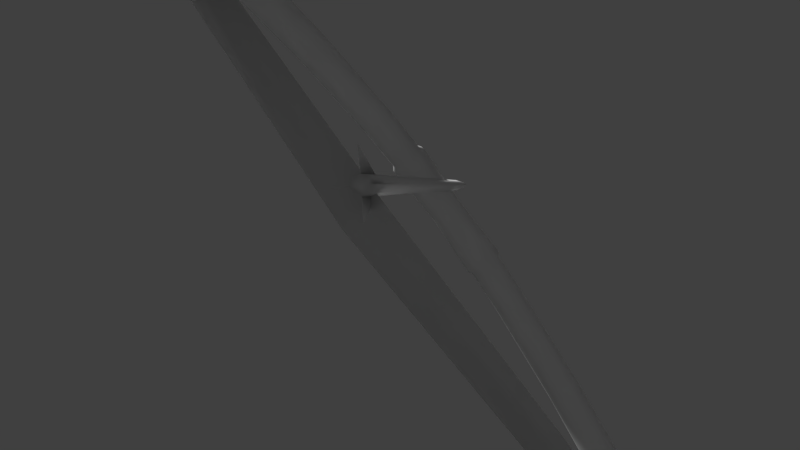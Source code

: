 # Source: fp_anim_01.blend  (saved by Blender 2.78.0; exported with 4.5.12 LTS)
import bpy
from mathutils import Matrix  # noqa: F401  (used for matrix-valued properties, if any)

bpy.ops.wm.read_factory_settings(use_empty=True)
scene = bpy.context.scene
scene.name = 'Scene'

# ---- collections
col_collection_1 = bpy.data.collections.new('Collection 1'); scene.collection.children.link(col_collection_1)

# ---- materials (node trees are filled in below, after node groups)
mat_material_001 = bpy.data.materials.new('Material.001')
mat_material_001.alpha_threshold = 0.0
mat_material_001.use_transparent_shadow = False
mat_material_001.roughness = 0.5

# ---- material node trees

# ---- world
world_world = bpy.data.worlds.new('World'); scene.world = world_world
world_world.color = (0.05088, 0.05088, 0.05088)
world_world.use_sun_shadow = False
world_world.sun_shadow_jitter_overblur = 0.0
world_world.cycles.sampling_method = 'MANUAL'

# ---- cameras
cam_camera = bpy.data.cameras.new('Camera')
cam_camera.clip_end = 100.0
cam_camera.lens = 35.0
cam_camera.sensor_width = 32.0
cam_camera.sensor_height = 18.0
cam_camera.display_size = 2.0
cam_camera.dof.focus_distance = 0.0
cam_camera.dof.aperture_fstop = 128.0
cam_camera.dof.aperture_blades = 6

# ---- meshes
me_plane = bpy.data.meshes.new('Plane')
me_plane.from_pydata([(19.44, -0.09736, -0.2907), (19.27, -0.2996, -0.3092), (19.27, -0.08866, -0.3034), (19.44, -0.01956, -0.143), (19.24, 0.003242, -0.1414), (19.48, -0.1132, 0.03404), (19.29, -0.1314, 0.06276), (19.1, -0.001984, 0.08207), (19.45, -0.3672, -0.1516), (19.48, -0.2803, 0.02988), (19.29, -0.3756, -0.173), (19.29, -0.2585, 0.06276), (19.16, -0.3334, 0.02856), (19.44, -0.2826, -0.2953), (19.21, -0.0002168, -0.05459), (19.14, -0.2996, -0.3395), (19.19, 0.00843, -0.2806), (19.11, 0.006457, -0.337), (19.75, -0.09903, -0.3094), (19.74, -0.009495, -0.1612), (19.72, -0.1063, -0.005262), (19.75, -0.3771, -0.1677), (19.73, -0.2876, -0.008376), (19.76, -0.2803, -0.3135), (19.79, -0.1003, -0.01379), (19.86, -0.01719, -0.1721), (19.87, -0.1063, -0.02341), (19.87, -0.372, -0.1787), (19.88, -0.2876, -0.02728), (19.79, -0.004293, -0.1719), (19.8, -0.3821, -0.1787), (19.79, -0.2939, -0.01719), (19.82, -0.09997, -0.3156), (19.83, -0.2793, -0.3205), (19.8, -0.2797, -0.3131), (19.79, -0.09962, -0.309), (20.12, -0.107, -0.3317), (20.12, -0.03143, -0.2015), (20.15, -0.1137, -0.05602), (20.13, -0.3618, -0.2105), (20.15, -0.2796, -0.06097), (20.12, -0.2729, -0.3368), (20.21, -0.1082, -0.0611), (20.22, -0.02486, -0.2295), (20.27, -0.1137, -0.08533), (20.24, -0.3618, -0.2391), (20.27, -0.2796, -0.09061), (20.17, -0.02618, -0.2159), (20.18, -0.3661, -0.225), (20.21, -0.2854, -0.06564), (20.32, -0.1088, -0.3716), (20.32, -0.2713, -0.3753), (20.36, -0.03956, -0.2654), (20.39, -0.1154, -0.1415), (20.36, -0.3521, -0.2716), (20.39, -0.2779, -0.1445), (20.18, -0.1079, -0.3258), (20.19, -0.2721, -0.3333), (20.15, -0.2724, -0.3366), (20.15, -0.1076, -0.3314), (20.54, -0.2742, -0.1997), (20.6, -0.07748, -0.2421), (20.5, -0.2661, -0.3915), (20.5, -0.1145, -0.3876), (20.54, -0.1138, -0.1965), (19.14, -0.1936, 0.09852), (20.68, -0.2661, -0.3045), (20.68, -0.1145, -0.3007), (20.68, -0.2669, -0.2857), (20.68, -0.1153, -0.2818), (20.69, -0.2647, -0.2716), (20.69, -0.1131, -0.2678), (20.62, -0.2661, -0.3691), (20.62, -0.1145, -0.3684), (20.6, -0.3071, -0.2402), (20.57, -0.3391, -0.2757), (19.44, -0.1897, -0.3074), (19.29, -0.1938, 0.07933), (19.48, -0.1971, 0.04598), (19.27, -0.1943, -0.3225), (19.13, -0.1943, -0.3525), (19.75, -0.1894, -0.3241), (19.72, -0.1974, 0.006959), (19.79, -0.1975, -0.0008647), (19.88, -0.1974, -0.01076), (19.83, -0.1894, -0.3309), (19.8, -0.1894, -0.3232), (20.11, -0.1897, -0.3447), (20.15, -0.197, -0.04406), (20.22, -0.1971, -0.04938), (20.28, -0.197, -0.0755), (20.31, -0.1898, -0.3847), (20.4, -0.1945, -0.1314), (20.18, -0.1897, -0.3416), (20.15, -0.1897, -0.3447), (20.52, -0.1916, -0.1856), (20.49, -0.1901, -0.3997), (20.7, -0.1901, -0.3076), (20.7, -0.1895, -0.2812), (20.71, -0.1888, -0.2685), (20.63, -0.1901, -0.3774), (20.57, -0.0524, -0.2732), (19.27, 0.1103, 0.06021), (19.25, 0.1089, -0.262), (19.45, 0.02909, -0.117), (19.48, 0.1253, 0.04371), (19.44, 0.1238, -0.2563), (19.28, 0.2092, 0.07898), (19.24, 0.2018, -0.2808), (19.48, 0.2092, 0.06272), (19.44, 0.2083, -0.2754), (19.23, 0.3082, 0.06133), (19.21, 0.3067, -0.2609), (19.48, 0.2957, 0.04374), (19.44, 0.2942, -0.2562), (19.18, 0.3782, -0.1492), (19.44, 0.3712, -0.1144), (19.74, 0.04056, -0.1383), (19.74, 0.13, 0.01465), (19.74, 0.1284, -0.2719), (19.74, 0.2208, 0.03527), (19.74, 0.2198, -0.2921), (19.74, 0.3143, 0.01458), (19.74, 0.3127, -0.272), (19.74, 0.3813, -0.1363), (19.8, 0.03254, -0.1399), (19.79, 0.126, 0.01304), (19.79, 0.1244, -0.2649), (19.8, 0.2209, 0.03365), (19.8, 0.2199, -0.285), (19.79, 0.3186, 0.01297), (19.79, 0.3169, -0.2649), (19.79, 0.3887, -0.1379), (19.87, 0.04056, -0.1437), (19.88, 0.13, 0.009013), (19.84, 0.1284, -0.2618), (19.89, 0.2208, 0.0294), (19.85, 0.2198, -0.2823), (19.88, 0.3143, 0.009025), (19.84, 0.3127, -0.2618), (19.87, 0.3813, -0.1413), (20.12, 0.05298, -0.1855), (20.13, 0.135, -0.03273), (20.12, 0.1335, -0.2926), (20.14, 0.2181, -0.01234), (20.13, 0.2172, -0.3131), (20.13, 0.3038, -0.03272), (20.12, 0.3023, -0.2926), (20.12, 0.3652, -0.183), (20.19, 0.04724, -0.1924), (20.2, 0.1321, -0.03961), (20.19, 0.1306, -0.2932), (20.2, 0.2182, -0.01922), (20.19, 0.2173, -0.3136), (20.19, 0.3069, -0.0396), (20.19, 0.3053, -0.2932), (20.18, 0.3705, -0.1899), (20.24, 0.05022, -0.2027), (20.26, 0.1336, -0.06303), (20.22, 0.1321, -0.2968), (20.27, 0.2182, -0.04314), (20.22, 0.2172, -0.3174), (20.26, 0.3053, -0.06291), (20.22, 0.3038, -0.2967), (20.24, 0.3677, -0.1998), (20.39, 0.05576, -0.2345), (20.42, 0.1326, -0.1242), (20.31, 0.1312, -0.33), (20.43, 0.2105, -0.1054), (20.31, 0.2097, -0.3506), (20.42, 0.2908, -0.1239), (20.31, 0.2894, -0.3299), (20.38, 0.3484, -0.2316), (20.57, 0.0671, -0.274), (20.57, 0.1382, -0.1835), (20.49, 0.1369, -0.3695), (20.58, 0.2104, -0.1646), (20.49, 0.2096, -0.3901), (20.57, 0.2847, -0.1832), (20.49, 0.2834, -0.3693), (20.56, 0.338, -0.271), (20.72, 0.1382, -0.2635), (20.76, 0.2104, -0.259), (20.72, 0.2847, -0.2632), (20.6, 0.09585, -0.2433), (20.6, 0.3096, -0.2332), (20.72, 0.1377, -0.2981), (20.71, 0.139, -0.2764), (20.75, 0.2105, -0.2936), (20.74, 0.2105, -0.2722), (20.71, 0.2835, -0.2791), (20.72, 0.2848, -0.3007), (20.65, 0.1377, -0.3643), (20.66, 0.2105, -0.3738), (20.65, 0.2848, -0.3669), (19.16, -0.4097, -0.1879), (19.16, 0.3744, -0.01197), (19.14, 0.3631, -0.2329), (19.36, 0.3985, -0.1509), (19.13, 0.4629, 0.02629), (19.11, 0.4642, -0.2615), (19.38, 0.4897, 0.008524), (19.34, 0.4922, -0.2637), (19.1, 0.5813, 0.0437), (19.08, 0.5861, -0.2773), (19.36, 0.5828, 0.02552), (19.33, 0.5861, -0.28), (19.04, 0.7007, 0.02719), (19.01, 0.7064, -0.2606), (19.35, 0.6783, 0.009185), (19.32, 0.6818, -0.2631), (18.99, 0.7569, -0.1558), (19.32, 0.7596, -0.1093), (19.57, 0.3985, -0.1491), (19.56, 0.4897, -0.0003691), (19.55, 0.4922, -0.267), (19.55, 0.5828, 0.01654), (19.54, 0.5861, -0.2834), (19.55, 0.6807, 5.916e-05), (19.53, 0.6843, -0.2666), (19.55, 0.7622, -0.108), (19.63, 0.3929, -0.1507), (19.62, 0.4869, -0.002035), (19.61, 0.4894, -0.2635), (19.61, 0.5827, 0.01487), (19.6, 0.5862, -0.2799), (19.6, 0.6812, -0.001609), (19.59, 0.6849, -0.2631), (19.61, 0.7651, -0.108), (19.7, 0.3985, -0.1528), (19.7, 0.4897, -0.01674), (19.67, 0.4922, -0.2633), (19.7, 0.5828, 0.0008063), (19.66, 0.5861, -0.2789), (19.69, 0.6755, -0.01503), (19.65, 0.6792, -0.2617), (19.68, 0.757, -0.1098), (19.98, 0.4164, -0.1802), (19.99, 0.4994, -0.03738), (19.96, 0.502, -0.2918), (19.99, 0.5828, -0.02009), (19.95, 0.5859, -0.3075), (19.98, 0.6687, -0.0363), (19.95, 0.6719, -0.2908), (19.96, 0.7418, -0.1377), (20.05, 0.4123, -0.1885), (20.06, 0.4973, -0.04049), (20.03, 0.5, -0.2901), (20.06, 0.5828, -0.0232), (20.02, 0.5859, -0.3059), (20.05, 0.6708, -0.03941), (20.02, 0.674, -0.2891), (20.04, 0.7457, -0.146), (20.11, 0.4281, -0.2035), (20.13, 0.5052, -0.06668), (20.08, 0.5077, -0.3053), (20.13, 0.5829, -0.04904), (20.07, 0.5857, -0.3202), (20.12, 0.6628, -0.06471), (20.07, 0.6657, -0.3035), (20.09, 0.7308, -0.1596), (20.27, 0.4422, -0.2346), (20.32, 0.5094, -0.1254), (20.17, 0.5162, -0.3188), (20.33, 0.583, -0.1107), (20.16, 0.5857, -0.331), (20.32, 0.6494, -0.1252), (20.17, 0.6566, -0.319), (20.26, 0.7175, -0.1935), (20.4, 0.4453, -0.263), (20.44, 0.5089, -0.2017), (20.31, 0.5162, -0.359), (20.45, 0.583, -0.188), (20.3, 0.5857, -0.3712), (20.44, 0.6489, -0.2015), (20.31, 0.6566, -0.3591), (20.42, 0.7144, -0.2282), (20.46, 0.6553, -0.3591), (20.55, 0.6475, -0.3114), (20.55, 0.5116, -0.3106), (20.46, 0.511, -0.3622), (20.47, 0.5761, -0.3774), (20.45, 0.4739, -0.251), (20.57, 0.5788, -0.3116), (20.59, 0.5788, -0.2808), (20.57, 0.6469, -0.2811), (20.47, 0.6833, -0.2454), (20.57, 0.5788, -0.2909), (20.56, 0.5094, -0.2835), (20.55, 0.6486, -0.2934), (20.55, 0.5117, -0.2948), (18.96, 0.758, -0.02152), (18.92, 0.7593, -0.2306), (19.19, 0.7746, -0.1603), (19.0, 0.8342, -0.04776), (18.98, 0.82, -0.2963), (19.23, 0.8429, -0.07037), (19.16, 0.8376, -0.298), (18.99, 0.9145, -0.03631), (19.23, 0.9288, -0.05863), (18.98, 1.005, -0.05602), (19.23, 1.016, -0.07857), (18.97, 0.9072, -0.3165), (19.16, 0.9142, -0.3176), (18.96, 0.975, -0.3037), (19.16, 0.9933, -0.3054), (18.97, 1.056, -0.1961), (19.18, 1.068, -0.1993), (19.31, 0.7845, -0.1769), (19.32, 0.8525, -0.08804), (19.27, 0.8461, -0.3138), (19.31, 0.9382, -0.07535), (19.3, 1.025, -0.09431), (19.27, 0.9224, -0.3325), (19.26, 1.001, -0.3194), (19.28, 1.076, -0.2134), (19.36, 0.7826, -0.1821), (19.36, 0.8532, -0.08981), (19.33, 0.847, -0.3157), (19.36, 0.9421, -0.07663), (19.35, 1.032, -0.09632), (19.32, 0.9262, -0.3352), (19.31, 1.008, -0.3216), (19.33, 1.086, -0.2199), (19.42, 0.7923, -0.1908), (19.42, 0.8603, -0.1019), (19.38, 0.8539, -0.3277), (19.42, 0.946, -0.08924), (19.4, 1.033, -0.1082), (19.37, 0.9303, -0.3464), (19.36, 1.009, -0.3333), (19.38, 1.084, -0.2273), (19.54, 0.7995, -0.2077), (19.56, 0.8676, -0.1201), (19.49, 0.8611, -0.3384), (19.56, 0.9532, -0.107), (19.54, 1.04, -0.1244), (19.48, 0.9375, -0.356), (19.47, 1.016, -0.3423), (19.51, 1.087, -0.2399), (19.59, 0.7985, -0.2191), (19.6, 0.8648, -0.128), (19.53, 0.8581, -0.3541), (19.6, 0.9535, -0.1143), (19.59, 1.043, -0.1324), (19.52, 0.9372, -0.3723), (19.51, 1.019, -0.3581), (19.55, 1.093, -0.2516), (19.64, 0.812, -0.2349), (19.66, 0.8742, -0.1494), (19.59, 0.8683, -0.3626), (19.66, 0.9526, -0.1365), (19.64, 1.032, -0.1536), (19.58, 0.9382, -0.3798), (19.57, 1.01, -0.3664), (19.61, 1.079, -0.2664), (19.87, 0.8207, -0.3059), (19.91, 0.876, -0.2382), (19.79, 0.8696, -0.4069), (19.91, 0.9529, -0.2322), (19.9, 1.029, -0.25), (19.78, 0.9366, -0.4246), (19.78, 1.007, -0.4174), (19.84, 1.058, -0.3418), (19.92, 1.009, -0.4264), (20.02, 1.014, -0.3929), (20.01, 0.871, -0.3747), (19.92, 0.8655, -0.408), (19.92, 0.9325, -0.44), (19.93, 0.8446, -0.3059), (20.04, 0.9377, -0.3862), (20.05, 0.9414, -0.3569), (20.03, 1.009, -0.3633), (19.93, 1.042, -0.3169), (20.03, 0.9401, -0.3652), (20.03, 0.8721, -0.3488), (20.01, 1.009, -0.374), (20.01, 0.8729, -0.3587), (19.02, 0.3082, 0.1118), (18.79, 0.7593, -0.227), (18.89, 0.575, -0.2447), (18.93, 0.5633, 0.06917), (18.79, 1.034, -0.1908), (18.78, 0.9588, -0.2984), (18.83, 0.7952, 0.02975), (18.8, 0.8895, 0.01382), (18.8, 0.9833, -0.04699), (18.78, 0.891, -0.3112), (19.02, 0.2779, -0.2287), (18.77, -0.001984, 0.1035), (18.56, -0.584, -0.2038), (18.77, -0.1936, 0.1241), (18.75, 0.3082, 0.1278), (18.7, 0.5813, 0.09837), (18.64, 0.8501, 0.0228), (18.61, 0.9649, -0.02648), (18.84, -0.648, -0.2987), (18.81, -0.5397, -0.4008), (18.84, -0.4832, -0.5303), (19.06, -0.5766, -0.4871), (19.04, -0.6869, -0.3543), (19.04, -0.8443, -0.389), (19.06, -0.7919, -0.6982), (19.05, -0.9067, -0.5496), (19.06, -0.6372, -0.6559), (19.12, -0.856, -0.3841), (19.21, -0.6691, -0.3712), (19.19, -0.8448, -0.3854), (19.2, -0.7913, -0.6916), (19.2, -0.9083, -0.5494), (19.14, -0.6766, -0.3587), (19.14, -0.7981, -0.6959), (19.13, -0.924, -0.5592), (19.33, -0.5919, -0.4891), (19.33, -0.6522, -0.6504), (19.35, -0.677, -0.3764), (19.35, -0.8317, -0.4007), (19.34, -0.7944, -0.6862), (19.34, -0.8928, -0.5618), (19.19, -0.5977, -0.4867), (19.2, -0.6513, -0.6396), (19.15, -0.655, -0.6497), (19.14, -0.5926, -0.4864), (19.48, -0.8751, -0.5737), (19.54, -0.7556, -0.3871), (19.48, -0.6802, -0.6395), (19.48, -0.6248, -0.486), (19.48, -0.8026, -0.4113), (19.64, -0.7874, -0.5863), (19.63, -0.7198, -0.4325), (19.63, -0.807, -0.5805), (19.62, -0.7395, -0.4267), (19.64, -0.8236, -0.5713), (19.64, -0.756, -0.4176), (19.6, -0.73, -0.6161), (19.59, -0.6725, -0.4645), (19.56, -0.8547, -0.6106), (19.51, -0.8288, -0.6633), (19.06, -0.596, -0.57), (19.04, -0.8889, -0.4622), (19.13, -0.905, -0.4659), (19.2, -0.8906, -0.462), (19.33, -0.6102, -0.5742), (19.35, -0.8736, -0.4743), (19.18, -0.6128, -0.5669), (19.15, -0.6138, -0.5718), (19.45, -0.8463, -0.4884), (19.48, -0.6343, -0.567), (19.66, -0.7531, -0.5079), (19.65, -0.7796, -0.4983), (19.66, -0.7947, -0.4916), (19.62, -0.6852, -0.5409), (19.5, -0.695, -0.375), (18.76, -0.7564, -0.7072), (18.8, -0.6092, -0.6742), (18.76, -0.7908, -0.3747), (18.75, -0.8694, -0.5617), (18.75, -0.8485, -0.4595), (18.43, -0.7697, -0.3402), (18.4, -0.7963, -0.5423), (18.4, -0.6997, -0.6878), (18.84, -0.1943, -0.415), (18.58, 0.9085, -0.3181), (18.28, 0.9637, -0.2715), (18.62, 0.7033, -0.3395), (18.59, 1.014, -0.1852), (18.69, 0.2779, -0.2902), (18.46, -0.499, -0.6525), (18.29, 0.8891, -0.01297), (18.31, 0.5936, -0.3897), (18.28, 0.2215, -0.4017), (18.15, -0.3562, -0.6347), (18.21, -0.4468, -0.08384), (18.35, -0.1621, 0.07359), (18.35, 0.2751, 0.1104), (18.32, 0.5814, 0.09748), (18.1, -0.6732, -0.3297), (18.06, -0.6318, -0.6147), (17.87, 0.8585, -0.3102), (17.87, 0.7903, -0.03177), (17.88, 0.4965, -0.4285), (17.89, 0.1821, -0.4387), (17.81, -0.204, -0.5792), (17.82, -0.3317, -0.07121), (17.85, -0.1253, 0.02775), (17.9, 0.2456, 0.09478), (17.89, 0.4941, 0.07981), (17.78, -0.5167, -0.3194), (17.75, -0.5059, -0.542), (17.42, 0.7132, -0.3283), (17.42, 0.6536, -0.05031), (17.45, 0.5118, -0.4465), (17.46, 0.217, -0.4568), (17.47, -0.1561, -0.553), (17.49, -0.2554, -0.07499), (17.49, -0.07083, 0.01188), (17.47, 0.3675, 0.0536), (17.51, -0.4088, -0.3246), (17.49, -0.3705, -0.5332), (18.9, -0.4949, -0.1547), (17.2, 0.6535, -0.3116), (17.19, 0.574, -0.09245), (17.17, 0.4936, -0.4568), (17.14, 0.2322, -0.5111), (17.12, -0.1035, -0.5406), (17.1, -0.2762, -0.09471), (17.14, -0.03839, 0.01332), (17.11, 0.3728, 0.01452), (17.09, -0.3799, -0.3167), (17.09, -0.2904, -0.482), (17.31, -0.1139, -0.5413), (17.3, 0.2189, -0.4869), (17.32, -0.305, -0.5076), (17.29, 0.3651, 0.03406), (17.33, -0.04321, 0.0126), (17.32, -0.2437, -0.08485), (17.34, -0.3646, -0.3206), (17.3, 0.4858, -0.4532), (17.3, 0.6182, -0.07138), (17.31, 0.6722, -0.3109), (17.07, 0.6751, -0.3116), (17.06, 0.6005, -0.096), (16.42, -0.04588, 0.006285), (16.4, 0.3717, 0.008094), (6.229, -0.8771, 0.3694), (6.135, 0.1916, 0.6411), (6.06, 1.284, 0.1645), (6.174, -0.9827, -0.8097), (6.185, 0.03075, -1.461), (6.129, 1.27, -0.7995), (8.911, -0.7387, 0.3723), (8.762, 0.1928, 0.6823), (8.687, 1.145, 0.2057), (8.901, -0.8307, -0.7685), (8.895, 0.0526, -1.422), (8.901, 1.14, -0.7513), (10.82, -0.5077, 0.1876), (10.71, 0.1844, 0.4794), (10.65, 0.8916, 0.06382), (10.81, -0.5761, -0.66), (10.81, 0.08021, -1.145), (10.81, 0.8878, -0.6472), (13.09, -0.4827, 0.1454), (12.83, 0.1747, 0.3663), (13.57, 0.3482, 0.3099), (13.09, -0.5496, -0.5994), (12.95, 0.09345, -1.124), (13.65, -0.3417, 0.1616), (12.31, 0.8172, -0.6604), (11.97, 0.06985, -1.156), (11.71, -0.5374, -0.668), (11.74, -0.3908, 0.1794), (11.93, 0.2059, 0.4072), (12.16, 0.8789, 0.05047), (13.67, -0.614, -0.5076), (13.63, -0.1122, -1.02), (13.57, 0.7096, -0.7484), (13.53, 0.942, -0.1499), (15.09, 0.314, 0.1471), (15.1, -0.2499, 0.07674), (15.11, -0.4725, -0.4081), (15.11, -0.06333, -0.7871), (15.12, 0.6063, -0.6037), (15.1, 0.7973, -0.1988), (16.35, -0.3698, -0.3808), (16.35, -0.04198, -0.6376), (16.36, 0.5609, -0.4484), (16.34, 0.6422, -0.1648)], [], [(8, 10, 1, 13), (2, 16, 4), (6, 5, 3, 4), (12, 11, 65), (4, 3, 0, 2), (11, 10, 8, 9), (10, 11, 12, 195), (77, 78, 5, 6), (76, 13, 1, 79), (14, 7, 6), (4, 14, 6), (79, 1, 15, 80), (1, 10, 195, 15), (17, 16, 2), (9, 8, 21, 22), (76, 0, 18, 81), (78, 9, 22, 82), (8, 13, 23, 21), (3, 5, 20, 19), (0, 3, 19, 18), (29, 24, 26, 25), (82, 22, 31, 83), (25, 32, 35, 29), (31, 30, 27, 28), (83, 31, 28, 84), (34, 30, 21, 23), (22, 21, 30, 31), (19, 20, 24, 29), (28, 27, 39, 40), (33, 27, 30, 34), (84, 28, 40, 88), (27, 33, 41, 39), (81, 18, 35, 86), (25, 26, 38, 37), (29, 35, 18, 19), (32, 25, 37, 36), (86, 35, 32, 85), (85, 32, 36, 87), (47, 42, 44, 43), (88, 40, 49, 89), (43, 56, 59, 47), (49, 48, 45, 46), (89, 49, 46, 90), (58, 48, 39, 41), (40, 39, 48, 49), (37, 38, 42, 47), (46, 45, 54, 55), (57, 45, 48, 58), (90, 46, 55, 92), (45, 57, 51, 54), (87, 36, 59, 94), (43, 44, 53, 52), (47, 59, 36, 37), (56, 43, 52, 50), (94, 59, 56, 93), (93, 56, 50, 91), (91, 50, 63, 96), (54, 51, 62, 75), (55, 54, 75, 60), (92, 55, 60, 95), (65, 77, 6), (65, 6, 7), (50, 52, 101, 63), (52, 53, 64, 101), (96, 63, 73, 100), (62, 72, 75), (63, 101, 73), (97, 67, 69, 98), (98, 69, 71, 99), (99, 71, 64, 95), (60, 75, 74), (60, 74, 70), (66, 68, 75), (68, 70, 74), (68, 74, 75), (67, 101, 69), (64, 71, 61), (64, 61, 101), (71, 69, 61), (69, 101, 61), (75, 72, 66), (73, 101, 67), (100, 73, 67, 97), (72, 100, 97, 66), (70, 99, 95, 60), (68, 98, 99, 70), (66, 97, 98, 68), (62, 96, 100, 72), (53, 92, 95, 64), (51, 91, 96, 62), (57, 93, 91, 51), (58, 94, 93, 57), (41, 87, 94, 58), (44, 90, 92, 53), (42, 89, 90, 44), (38, 88, 89, 42), (33, 85, 87, 41), (34, 86, 85, 33), (23, 81, 86, 34), (26, 84, 88, 38), (24, 83, 84, 26), (20, 82, 83, 24), (5, 78, 82, 20), (13, 76, 81, 23), (2, 79, 80, 17), (0, 76, 79, 2), (11, 9, 78, 77), (77, 65, 11), (14, 4, 102), (4, 16, 103), (14, 102, 7), (4, 103, 106, 104), (102, 4, 104, 105), (102, 105, 109, 107), (106, 103, 108, 110), (107, 109, 113, 111), (110, 108, 112, 114), (111, 113, 116, 115), (114, 112, 115, 116), (114, 116, 124, 123), (109, 105, 118, 120), (110, 114, 123, 121), (104, 106, 119, 117), (116, 113, 122, 124), (106, 110, 121, 119), (113, 109, 120, 122), (105, 104, 117, 118), (124, 122, 130, 132), (121, 123, 131, 129), (119, 121, 129, 127), (117, 119, 127, 125), (123, 124, 132, 131), (122, 120, 128, 130), (120, 118, 126, 128), (118, 117, 125, 126), (130, 128, 136, 138), (128, 126, 134, 136), (126, 125, 133, 134), (132, 130, 138, 140), (129, 131, 139, 137), (127, 129, 137, 135), (125, 127, 135, 133), (131, 132, 140, 139), (139, 140, 148, 147), (138, 136, 144, 146), (136, 134, 142, 144), (134, 133, 141, 142), (140, 138, 146, 148), (137, 139, 147, 145), (135, 137, 145, 143), (133, 135, 143, 141), (145, 147, 155, 153), (143, 145, 153, 151), (141, 143, 151, 149), (147, 148, 156, 155), (146, 144, 152, 154), (144, 142, 150, 152), (142, 141, 149, 150), (148, 146, 154, 156), (150, 149, 157, 158), (156, 154, 162, 164), (153, 155, 163, 161), (151, 153, 161, 159), (149, 151, 159, 157), (155, 156, 164, 163), (154, 152, 160, 162), (152, 150, 158, 160), (163, 164, 172, 171), (162, 160, 168, 170), (160, 158, 166, 168), (158, 157, 165, 166), (164, 162, 170, 172), (161, 163, 171, 169), (159, 161, 169, 167), (157, 159, 167, 165), (165, 167, 175, 173), (171, 172, 180, 179), (170, 168, 176, 178), (168, 166, 174, 176), (166, 165, 173, 174), (172, 170, 178, 180), (169, 171, 179, 177), (167, 169, 177, 175), (178, 176, 182, 183), (176, 174, 181, 182), (181, 174, 184), (178, 183, 185), (174, 173, 184), (178, 185, 180), (185, 183, 190), (181, 184, 187), (184, 173, 187), (185, 190, 180), (181, 187, 189, 182), (182, 189, 190, 183), (189, 187, 186, 188), (190, 189, 188, 191), (187, 173, 186), (190, 191, 180), (191, 188, 193, 194), (186, 173, 192), (188, 186, 192, 193), (180, 191, 194), (179, 180, 194), (173, 175, 192), (177, 193, 192, 175), (179, 194, 193, 177), (111, 115, 196), (115, 112, 197), (115, 197, 200), (196, 115, 199), (115, 200, 202, 198), (199, 115, 198, 201), (199, 201, 205, 203), (202, 200, 204, 206), (203, 205, 209, 207), (206, 204, 208, 210), (207, 209, 212, 211), (210, 208, 211, 212), (209, 205, 216, 218), (212, 209, 218, 220), (205, 201, 214, 216), (206, 210, 219, 217), (210, 212, 220, 219), (201, 198, 213, 214), (202, 206, 217, 215), (198, 202, 215, 213), (218, 216, 224, 226), (216, 214, 222, 224), (213, 215, 223, 221), (219, 220, 228, 227), (217, 219, 227, 225), (215, 217, 225, 223), (214, 213, 221, 222), (220, 218, 226, 228), (228, 226, 234, 236), (226, 224, 232, 234), (224, 222, 230, 232), (221, 223, 231, 229), (227, 228, 236, 235), (225, 227, 235, 233), (223, 225, 233, 231), (222, 221, 229, 230), (233, 235, 243, 241), (231, 233, 241, 239), (230, 229, 237, 238), (236, 234, 242, 244), (234, 232, 240, 242), (232, 230, 238, 240), (229, 231, 239, 237), (235, 236, 244, 243), (237, 239, 247, 245), (243, 244, 252, 251), (241, 243, 251, 249), (239, 241, 249, 247), (238, 237, 245, 246), (244, 242, 250, 252), (242, 240, 248, 250), (240, 238, 246, 248), (252, 250, 258, 260), (250, 248, 256, 258), (248, 246, 254, 256), (245, 247, 255, 253), (251, 252, 260, 259), (249, 251, 259, 257), (247, 249, 257, 255), (246, 245, 253, 254), (254, 253, 261, 262), (260, 258, 266, 268), (258, 256, 264, 266), (256, 254, 262, 264), (253, 255, 263, 261), (259, 260, 268, 267), (257, 259, 267, 265), (255, 257, 265, 263), (267, 268, 276, 275), (265, 267, 275, 273), (263, 265, 273, 271), (262, 261, 269, 270), (268, 266, 274, 276), (266, 264, 272, 274), (264, 262, 270, 272), (261, 263, 271, 269), (276, 278, 277), (279, 269, 280), (275, 276, 277), (269, 271, 280), (273, 275, 277, 281), (271, 273, 281, 280), (281, 277, 278, 283), (280, 281, 283, 279), (287, 289, 285, 284), (290, 287, 284, 288), (278, 276, 289), (279, 290, 269), (274, 272, 284, 285), (272, 270, 288, 284), (282, 288, 270), (270, 269, 282), (279, 283, 287, 290), (283, 278, 289, 287), (288, 282, 290), (282, 269, 290), (274, 285, 286), (285, 289, 286), (274, 286, 276), (286, 289, 276), (211, 208, 292), (207, 211, 291), (211, 292, 295), (291, 211, 294), (211, 295, 297, 293), (294, 211, 293, 296), (294, 296, 299, 298), (298, 299, 301, 300), (297, 295, 302, 303), (303, 302, 304, 305), (305, 304, 306, 307), (300, 301, 307, 306), (303, 305, 314, 313), (296, 293, 308, 309), (305, 307, 315, 314), (307, 301, 312, 315), (299, 296, 309, 311), (297, 303, 313, 310), (293, 297, 310, 308), (301, 299, 311, 312), (314, 315, 323, 322), (313, 314, 322, 321), (312, 311, 319, 320), (309, 308, 316, 317), (315, 312, 320, 323), (310, 313, 321, 318), (311, 309, 317, 319), (308, 310, 318, 316), (319, 317, 325, 327), (316, 318, 326, 324), (322, 323, 331, 330), (321, 322, 330, 329), (320, 319, 327, 328), (317, 316, 324, 325), (323, 320, 328, 331), (318, 321, 329, 326), (331, 328, 336, 339), (326, 329, 337, 334), (327, 325, 333, 335), (324, 326, 334, 332), (330, 331, 339, 338), (329, 330, 338, 337), (328, 327, 335, 336), (325, 324, 332, 333), (336, 335, 343, 344), (333, 332, 340, 341), (339, 336, 344, 347), (334, 337, 345, 342), (335, 333, 341, 343), (332, 334, 342, 340), (338, 339, 347, 346), (337, 338, 346, 345), (346, 347, 355, 354), (345, 346, 354, 353), (344, 343, 351, 352), (341, 340, 348, 349), (347, 344, 352, 355), (342, 345, 353, 350), (343, 341, 349, 351), (340, 342, 350, 348), (350, 353, 361, 358), (351, 349, 357, 359), (348, 350, 358, 356), (354, 355, 363, 362), (353, 354, 362, 361), (352, 351, 359, 360), (349, 348, 356, 357), (355, 352, 360, 363), (363, 365, 364), (366, 356, 367), (362, 363, 364), (356, 358, 367), (361, 362, 364, 368), (358, 361, 368, 367), (368, 364, 365, 370), (367, 368, 370, 366), (374, 376, 372, 371), (377, 374, 371, 375), (365, 363, 376), (366, 377, 356), (360, 359, 371, 372), (359, 357, 375, 371), (369, 375, 357), (357, 356, 369), (366, 370, 374, 377), (370, 365, 376, 374), (375, 369, 377), (369, 356, 377), (360, 372, 373), (372, 376, 373), (360, 373, 363), (373, 376, 363), (298, 300, 386, 385), (199, 203, 381), (294, 298, 385, 384), (107, 111, 378), (291, 294, 384), (102, 107, 378, 7), (111, 196, 378), (196, 199, 381, 378), (203, 207, 381), (207, 291, 384, 381), (300, 306, 382, 386), (306, 304, 383, 382), (292, 208, 379), (302, 295, 379, 387), (295, 292, 379), (304, 302, 387, 383), (208, 204, 380, 379), (380, 204, 200, 388), (200, 197, 388), (197, 112, 388), (388, 112, 108), (388, 108, 103, 17), (17, 103, 16), (378, 381, 393, 392), (7, 378, 392, 389), (384, 385, 394), (65, 7, 389, 391), (381, 384, 394, 393), (12, 65, 391, 390), (385, 386, 395, 394), (195, 499, 397), (15, 195, 397, 398), (410, 405, 407, 406), (439, 403, 412, 440), (406, 419, 422, 410), (412, 411, 408, 409), (440, 412, 409, 441), (421, 411, 402, 404), (403, 402, 411, 412), (400, 401, 405, 410), (409, 408, 417, 418), (420, 408, 411, 421), (441, 409, 418, 443), (408, 420, 414, 417), (438, 399, 422, 445), (406, 407, 416, 415), (410, 422, 399, 400), (419, 406, 415, 413), (445, 422, 419, 444), (444, 419, 413, 442), (442, 413, 426, 447), (417, 414, 425, 437), (418, 417, 437, 423), (443, 418, 423, 446), (413, 415, 452, 426), (415, 416, 427, 452), (447, 426, 435, 451), (425, 434, 437), (426, 452, 435), (448, 429, 431, 449), (449, 431, 433, 450), (450, 433, 427, 446), (423, 437, 436), (423, 436, 432), (428, 430, 437), (430, 432, 436), (430, 436, 437), (429, 452, 431), (427, 433, 424), (427, 424, 452), (433, 431, 424), (431, 452, 424), (437, 434, 428), (435, 452, 429), (451, 435, 429, 448), (434, 451, 448, 428), (432, 450, 446, 423), (430, 449, 450, 432), (428, 448, 449, 430), (425, 447, 451, 434), (416, 443, 446, 427), (414, 442, 447, 425), (420, 444, 442, 414), (421, 445, 444, 420), (404, 438, 445, 421), (407, 441, 443, 416), (405, 440, 441, 407), (401, 439, 440, 405), (398, 397, 399, 438), (397, 396, 400, 399), (438, 404, 454, 398), (404, 402, 453, 454), (401, 400, 396, 455), (403, 439, 457, 456), (439, 401, 455, 457), (12, 390, 499), (402, 403, 456, 453), (396, 390, 455), (457, 455, 458, 459), (456, 457, 459), (458, 455, 390), (15, 398, 80), (388, 17, 461, 466), (380, 388, 466), (379, 380, 466, 464), (387, 379, 464, 462), (17, 80, 461), (383, 387, 462), (398, 461, 80), (386, 382, 465, 395), (382, 383, 462, 465), (453, 456, 459, 460), (454, 453, 460, 467), (454, 467, 398), (466, 461, 467), (466, 467, 471, 470), (467, 460, 471), (464, 466, 470, 469), (462, 464, 469), (465, 462, 463), (395, 465, 463, 468), (463, 462, 469), (395, 468, 394), (391, 389, 473), (389, 392, 474, 473), (390, 391, 473, 472), (393, 394, 468, 475), (458, 390, 472, 476), (392, 393, 475, 474), (459, 458, 476, 477), (459, 477, 460), (471, 460, 477), (477, 476, 487, 488), (470, 471, 482, 481), (475, 468, 479, 486), (474, 475, 486, 485), (473, 474, 485, 484), (471, 477, 488, 482), (472, 473, 484, 483), (469, 470, 481, 480), (476, 472, 483, 487), (468, 463, 478, 479), (463, 469, 480, 478), (478, 480, 491, 489), (483, 484, 495, 494), (486, 479, 490, 496), (479, 478, 489, 490), (481, 482, 493, 492), (488, 487, 497, 498), (484, 485, 496, 495), (485, 486, 496), (480, 481, 492, 491), (482, 488, 498, 493), (487, 483, 494, 497), (499, 195, 12), (499, 390, 396), (397, 499, 396), (398, 467, 461), (511, 510, 504, 503), (510, 512, 509, 504), (514, 513, 507, 506), (516, 515, 505, 508), (517, 511, 503, 502), (513, 518, 501, 507), (519, 517, 502, 500), (515, 514, 506, 505), (512, 516, 508, 509), (518, 519, 500, 501), (501, 521, 507), (500, 520, 521, 501), (490, 489, 519, 518), (498, 497, 516, 512), (494, 495, 514, 515), (489, 491, 517, 519), (496, 490, 518, 513), (491, 492, 511, 517), (497, 494, 515, 516), (495, 496, 513, 514), (493, 498, 512, 510), (492, 493, 510, 511), (520, 500, 502), (521, 520, 567), (507, 521, 567, 523), (508, 564, 509), (506, 522, 505), (502, 566, 567, 520), (507, 523, 522, 506), (503, 566, 502), (505, 522, 564, 508), (509, 564, 565, 504), (504, 565, 566, 503), (525, 524, 530, 531), (525, 531, 532, 526), (530, 524, 527, 533), (533, 527, 528, 534), (534, 528, 529, 535), (535, 529, 526, 532), (532, 531, 537, 538), (533, 534, 540, 539), (534, 535, 541, 540), (531, 530, 536, 537), (535, 532, 538, 541), (530, 533, 539, 536), (549, 548, 546), (551, 550, 545, 542), (552, 551, 542, 543), (545, 546, 555, 554), (550, 549, 546, 545), (553, 552, 543), (538, 537, 552, 553), (539, 540, 549, 550), (541, 538, 553, 548), (537, 536, 551, 552), (536, 539, 550, 551), (540, 541, 548, 549), (553, 543, 544, 557), (542, 545, 554, 547), (543, 542, 547, 544), (546, 548, 556, 555), (548, 553, 557, 556), (555, 556, 562, 561), (544, 547, 559, 558), (556, 557, 563, 562), (547, 554, 560, 559), (557, 544, 558, 563), (554, 555, 561, 560), (558, 559, 522, 523), (561, 562, 566, 565), (562, 563, 567, 566), (563, 558, 523, 567), (559, 560, 564, 522), (560, 561, 565, 564)])
me_plane.polygons.foreach_set('use_smooth', [True] * 631)
_uv = me_plane.uv_layers.new(name='UVMap')
_uv.uv.foreach_set('vector', [0.9487, 0.04426, 0.9504, 0.03298, 0.9695, 0.03193, 0.9692, 0.0435, 0.9414, 0.5402, 0.9522, 0.5436, 0.9407, 0.5513, 0.9407, 0.4655, 0.943, 0.4528, 0.9679, 0.4541, 0.971, 0.4681, 0.09267, 0.1129, 0.1024, 0.1039, 0.1119, 0.1141, 0.3541, 0.09891, 0.3559, 0.08482, 0.3727, 0.08503, 0.3731, 0.09676, 0.1024, 0.1039, 0.07757, 0.1034, 0.07909, 0.09228, 0.09776, 0.09096, 0.07757, 0.1034, 0.1024, 0.1039, 0.09267, 0.1129, 0.07339, 0.1123, 0.1105, 0.104, 0.1079, 0.09079, 0.1168, 0.09047, 0.1167, 0.1033, 0.3837, 0.08477, 0.3932, 0.08436, 0.3965, 0.09586, 0.3857, 0.096, 0.9616, 0.471, 0.9477, 0.4795, 0.9407, 0.4655, 0.971, 0.4681, 0.9616, 0.471, 0.9407, 0.4655, 0.3857, 0.096, 0.3965, 0.09586, 0.3987, 0.1049, 0.3879, 0.1058, 0.9695, 0.03193, 0.9504, 0.03298, 0.9497, 0.02401, 0.9726, 0.02289, 0.3651, 0.1073, 0.3614, 0.1023, 0.3731, 0.09676, 0.09776, 0.09096, 0.07909, 0.09228, 0.07628, 0.07179, 0.09432, 0.07405, 0.3837, 0.08477, 0.3727, 0.08503, 0.3727, 0.06346, 0.3834, 0.06325, 0.1079, 0.09079, 0.09776, 0.09096, 0.09432, 0.07405, 0.1052, 0.07436, 0.9487, 0.04426, 0.9692, 0.0435, 0.9714, 0.0651, 0.95, 0.06481, 0.9679, 0.4541, 0.943, 0.4528, 0.9453, 0.4361, 0.9675, 0.434, 0.3727, 0.08503, 0.3559, 0.08482, 0.3547, 0.06472, 0.3727, 0.06346, 0.9684, 0.4304, 0.9459, 0.4316, 0.9457, 0.4255, 0.967, 0.4254, 0.1052, 0.07436, 0.09432, 0.07405, 0.09299, 0.06978, 0.1046, 0.0696, 0.3557, 0.05614, 0.3729, 0.05883, 0.3726, 0.06077, 0.3546, 0.06116, 0.09299, 0.06978, 0.07504, 0.06847, 0.07597, 0.06391, 0.09292, 0.06346, 0.1046, 0.0696, 0.09299, 0.06978, 0.09292, 0.06346, 0.1039, 0.06344, 0.9715, 0.06779, 0.9508, 0.0681, 0.95, 0.06481, 0.9714, 0.0651, 0.09432, 0.07405, 0.07628, 0.07179, 0.07504, 0.06847, 0.09299, 0.06978, 0.9675, 0.434, 0.9453, 0.4361, 0.9459, 0.4316, 0.9684, 0.4304, 0.09292, 0.06346, 0.07597, 0.06391, 0.07476, 0.04562, 0.09135, 0.04483, 0.9723, 0.07008, 0.9515, 0.07264, 0.9508, 0.0681, 0.9715, 0.06779, 0.1039, 0.06344, 0.09292, 0.06346, 0.09135, 0.04483, 0.1015, 0.04474, 0.9515, 0.07264, 0.9723, 0.07008, 0.9746, 0.08982, 0.9556, 0.09079, 0.3834, 0.06325, 0.3727, 0.06346, 0.3726, 0.06077, 0.3832, 0.06034, 0.967, 0.4254, 0.9457, 0.4255, 0.9462, 0.4068, 0.9669, 0.4077, 0.3546, 0.06116, 0.3726, 0.06077, 0.3727, 0.06346, 0.3547, 0.06472, 0.3729, 0.05883, 0.3557, 0.05614, 0.3579, 0.03852, 0.3734, 0.03863, 0.3832, 0.06034, 0.3726, 0.06077, 0.3729, 0.05883, 0.3835, 0.05813, 0.3835, 0.05813, 0.3729, 0.05883, 0.3734, 0.03863, 0.3832, 0.03846, 0.9682, 0.4039, 0.9464, 0.4026, 0.9482, 0.3984, 0.9693, 0.4004, 0.1015, 0.04474, 0.09135, 0.04483, 0.0903, 0.04083, 0.101, 0.04024, 0.3584, 0.03138, 0.373, 0.03431, 0.3734, 0.03649, 0.3579, 0.03478, 0.0903, 0.04083, 0.07341, 0.04208, 0.07304, 0.03837, 0.08953, 0.03648, 0.101, 0.04024, 0.0903, 0.04083, 0.08953, 0.03648, 0.09955, 0.03586, 0.9746, 0.09197, 0.9569, 0.09426, 0.9556, 0.09079, 0.9746, 0.08982, 0.09135, 0.04483, 0.07476, 0.04562, 0.07341, 0.04208, 0.0903, 0.04083, 0.9669, 0.4077, 0.9462, 0.4068, 0.9464, 0.4026, 0.9682, 0.4039, 0.08953, 0.03648, 0.07304, 0.03837, 0.07214, 0.02948, 0.0867, 0.02811, 0.9743, 0.09447, 0.9587, 0.09788, 0.9569, 0.09426, 0.9746, 0.09197, 0.09955, 0.03586, 0.08953, 0.03648, 0.0867, 0.02811, 0.09671, 0.02745, 0.9587, 0.09788, 0.9743, 0.09447, 0.9788, 0.1033, 0.9628, 0.1066, 0.3832, 0.03846, 0.3734, 0.03863, 0.3734, 0.03649, 0.3831, 0.0361, 0.9693, 0.4004, 0.9482, 0.3984, 0.953, 0.3894, 0.971, 0.3906, 0.3579, 0.03478, 0.3734, 0.03649, 0.3734, 0.03863, 0.3579, 0.03852, 0.373, 0.03431, 0.3584, 0.03138, 0.3614, 0.02177, 0.3751, 0.0247, 0.3831, 0.0361, 0.3734, 0.03649, 0.373, 0.03431, 0.3828, 0.0337, 0.3828, 0.0337, 0.373, 0.03431, 0.3751, 0.0247, 0.3847, 0.02484, 0.3847, 0.02484, 0.3751, 0.0247, 0.3759, 0.0123, 0.3849, 0.01271, 0.9628, 0.1066, 0.9788, 0.1033, 0.981, 0.1157, 0.9642, 0.1206, 0.0867, 0.02811, 0.07214, 0.02948, 0.07279, 0.01547, 0.08394, 0.01772, 0.09671, 0.02745, 0.0867, 0.02811, 0.08394, 0.01772, 0.09399, 0.01887, 0.1119, 0.1141, 0.1105, 0.104, 0.1167, 0.1033, 0.1119, 0.1141, 0.1167, 0.1033, 0.1328, 0.1162, 0.3751, 0.0247, 0.3614, 0.02177, 0.3625, 0.007987, 0.3759, 0.0123, 0.971, 0.3906, 0.953, 0.3894, 0.9576, 0.379, 0.9691, 0.3768, 0.3849, 0.01271, 0.3759, 0.0123, 0.3744, 0.004354, 0.3831, 0.002872, 0.981, 0.1157, 0.9787, 0.1241, 0.9642, 0.1206, 0.3759, 0.0123, 0.3625, 0.007987, 0.3744, 0.004354, 0.9798, 0.4994, 0.9803, 0.5046, 0.9783, 0.5046, 0.9771, 0.4995, 0.9771, 0.4995, 0.9783, 0.5046, 0.9759, 0.5047, 0.9751, 0.4995, 0.08962, 0.005117, 0.09822, 0.005967, 0.1021, 0.01693, 0.09399, 0.01887, 0.08394, 0.01772, 0.07279, 0.01547, 0.07806, 0.01363, 0.08394, 0.01772, 0.07806, 0.01363, 0.08099, 0.006729, 0.9719, 0.1281, 0.9699, 0.1281, 0.9642, 0.1206, 0.981, 0.0005922, 0.983, 0.0, 0.983, 0.007362, 0.08009, 0.007676, 0.07806, 0.01363, 0.07279, 0.01547, 0.9676, 0.3686, 0.9691, 0.3768, 0.9655, 0.3688, 0.9576, 0.379, 0.9639, 0.3679, 0.964, 0.3748, 0.9576, 0.379, 0.964, 0.3748, 0.9691, 0.3768, 0.9826, 0.02305, 0.981, 0.02233, 0.9826, 0.01581, 0.9655, 0.3688, 0.9691, 0.3768, 0.964, 0.3748, 0.9642, 0.1206, 0.9787, 0.1241, 0.9719, 0.1281, 0.3744, 0.004354, 0.3625, 0.007987, 0.3704, 0.0, 0.9913, 0.4995, 0.9913, 0.5047, 0.9803, 0.5046, 0.9798, 0.4994, 0.9912, 0.4943, 0.9913, 0.4995, 0.9798, 0.4994, 0.9809, 0.4943, 0.08099, 0.006729, 0.08962, 0.005117, 0.09399, 0.01887, 0.08394, 0.01772, 0.9789, 0.4942, 0.9771, 0.4995, 0.9751, 0.4995, 0.9766, 0.4943, 0.9809, 0.4943, 0.9798, 0.4994, 0.9771, 0.4995, 0.9789, 0.4942, 0.3927, 0.01208, 0.3849, 0.01271, 0.3831, 0.002872, 0.391, 0.003692, 0.1051, 0.02731, 0.09671, 0.02745, 0.09399, 0.01887, 0.1021, 0.01693, 0.3931, 0.02447, 0.3847, 0.02484, 0.3849, 0.01271, 0.3927, 0.01208, 0.3914, 0.03338, 0.3828, 0.0337, 0.3847, 0.02484, 0.3931, 0.02447, 0.3917, 0.03588, 0.3831, 0.0361, 0.3828, 0.0337, 0.3914, 0.03338, 0.3919, 0.03802, 0.3832, 0.03846, 0.3831, 0.0361, 0.3917, 0.03588, 0.1085, 0.03622, 0.09955, 0.03586, 0.09671, 0.02745, 0.1051, 0.02731, 0.1105, 0.04033, 0.101, 0.04024, 0.09955, 0.03586, 0.1085, 0.03622, 0.1103, 0.04458, 0.1015, 0.04474, 0.101, 0.04024, 0.1105, 0.04033, 0.3928, 0.05776, 0.3835, 0.05813, 0.3832, 0.03846, 0.3919, 0.03802, 0.3925, 0.06006, 0.3832, 0.06034, 0.3835, 0.05813, 0.3928, 0.05776, 0.3928, 0.06275, 0.3834, 0.06325, 0.3832, 0.06034, 0.3925, 0.06006, 0.1135, 0.06318, 0.1039, 0.06344, 0.1015, 0.04474, 0.1103, 0.04458, 0.1149, 0.06927, 0.1046, 0.0696, 0.1039, 0.06344, 0.1135, 0.06318, 0.1149, 0.07379, 0.1052, 0.07436, 0.1046, 0.0696, 0.1149, 0.06927, 0.1168, 0.09047, 0.1079, 0.09079, 0.1052, 0.07436, 0.1149, 0.07379, 0.3932, 0.08436, 0.3837, 0.08477, 0.3834, 0.06325, 0.3928, 0.06275, 0.3731, 0.09676, 0.3857, 0.096, 0.3879, 0.1058, 0.3651, 0.1073, 0.3727, 0.08503, 0.3837, 0.08477, 0.3857, 0.096, 0.3731, 0.09676, 0.1024, 0.1039, 0.09776, 0.09096, 0.1079, 0.09079, 0.1105, 0.104, 0.1105, 0.104, 0.1119, 0.1141, 0.1024, 0.1039, 0.1259, 0.1079, 0.1219, 0.1051, 0.1438, 0.1037, 0.9407, 0.5513, 0.9522, 0.5436, 0.9584, 0.5502, 0.1259, 0.1079, 0.1438, 0.1037, 0.1328, 0.1162, 0.9752, 0.3679, 0.9944, 0.3697, 0.9927, 0.3825, 0.9721, 0.382, 0.1438, 0.1037, 0.1219, 0.1051, 0.1254, 0.09108, 0.144, 0.08931, 0.1438, 0.1037, 0.144, 0.08931, 0.1544, 0.0888, 0.1558, 0.1026, 0.3465, 0.0855, 0.3492, 0.09819, 0.34, 0.09905, 0.3383, 0.08548, 0.1558, 0.1026, 0.1544, 0.0888, 0.1632, 0.08859, 0.1662, 0.1055, 0.3383, 0.08548, 0.34, 0.09905, 0.3275, 0.1013, 0.3278, 0.08592, 0.9681, 0.2639, 0.9702, 0.2809, 0.9483, 0.2796, 0.9407, 0.2624, 0.3278, 0.08592, 0.3275, 0.1013, 0.3136, 0.1035, 0.3115, 0.08586, 0.3278, 0.08592, 0.3115, 0.08586, 0.3105, 0.06564, 0.3255, 0.06533, 0.1544, 0.0888, 0.144, 0.08931, 0.1424, 0.07163, 0.1536, 0.07121, 0.3383, 0.08548, 0.3278, 0.08592, 0.3255, 0.06533, 0.3368, 0.06477, 0.9721, 0.382, 0.9927, 0.3825, 0.9915, 0.4031, 0.9719, 0.4023, 0.9483, 0.2796, 0.9702, 0.2809, 0.9695, 0.2985, 0.9494, 0.2998, 0.3465, 0.0855, 0.3383, 0.08548, 0.3368, 0.06477, 0.3457, 0.06489, 0.1632, 0.08859, 0.1544, 0.0888, 0.1536, 0.07121, 0.1631, 0.07085, 0.144, 0.08931, 0.1254, 0.09108, 0.1247, 0.0708, 0.1424, 0.07163, 0.9494, 0.2998, 0.9695, 0.2985, 0.9698, 0.3023, 0.9495, 0.3036, 0.3368, 0.06477, 0.3255, 0.06533, 0.3245, 0.06157, 0.3362, 0.061, 0.3457, 0.06489, 0.3368, 0.06477, 0.3362, 0.061, 0.3456, 0.06111, 0.9719, 0.4023, 0.9915, 0.4031, 0.9899, 0.4068, 0.971, 0.4062, 0.3255, 0.06533, 0.3105, 0.06564, 0.3096, 0.06178, 0.3245, 0.06157, 0.1631, 0.07085, 0.1536, 0.07121, 0.1533, 0.06735, 0.1633, 0.06697, 0.1536, 0.07121, 0.1424, 0.07163, 0.1417, 0.06779, 0.1533, 0.06735, 0.1424, 0.07163, 0.1247, 0.0708, 0.1236, 0.06698, 0.1417, 0.06779, 0.1633, 0.06697, 0.1533, 0.06735, 0.1529, 0.06127, 0.1624, 0.06102, 0.1533, 0.06735, 0.1417, 0.06779, 0.1417, 0.0618, 0.1529, 0.06127, 0.1417, 0.06779, 0.1236, 0.06698, 0.1241, 0.06181, 0.1417, 0.0618, 0.9495, 0.3036, 0.9698, 0.3023, 0.9708, 0.3083, 0.9506, 0.3088, 0.3362, 0.061, 0.3245, 0.06157, 0.3246, 0.05822, 0.3359, 0.05777, 0.3456, 0.06111, 0.3362, 0.061, 0.3359, 0.05777, 0.3448, 0.05778, 0.971, 0.4062, 0.9899, 0.4068, 0.9893, 0.4101, 0.9711, 0.4113, 0.3245, 0.06157, 0.3096, 0.06178, 0.3103, 0.05661, 0.3246, 0.05822, 0.3246, 0.05822, 0.3103, 0.05661, 0.3134, 0.0394, 0.3263, 0.03897, 0.1624, 0.06102, 0.1529, 0.06127, 0.1498, 0.04397, 0.1584, 0.04376, 0.1529, 0.06127, 0.1417, 0.0618, 0.1394, 0.04447, 0.1498, 0.04397, 0.1417, 0.0618, 0.1241, 0.06181, 0.1226, 0.04444, 0.1394, 0.04447, 0.9506, 0.3088, 0.9708, 0.3083, 0.9702, 0.3257, 0.9503, 0.3262, 0.3359, 0.05777, 0.3246, 0.05822, 0.3263, 0.03897, 0.3368, 0.03853, 0.3448, 0.05778, 0.3359, 0.05777, 0.3368, 0.03853, 0.3449, 0.03855, 0.9711, 0.4113, 0.9893, 0.4101, 0.9899, 0.4294, 0.9736, 0.4287, 0.3368, 0.03853, 0.3263, 0.03897, 0.3258, 0.0347, 0.3366, 0.03426, 0.3449, 0.03855, 0.3368, 0.03853, 0.3366, 0.03426, 0.345, 0.03427, 0.9736, 0.4287, 0.9899, 0.4294, 0.9892, 0.4337, 0.9733, 0.433, 0.3263, 0.03897, 0.3134, 0.0394, 0.313, 0.0351, 0.3258, 0.0347, 0.1584, 0.04376, 0.1498, 0.04397, 0.1492, 0.03964, 0.1582, 0.03941, 0.1498, 0.04397, 0.1394, 0.04447, 0.1386, 0.04016, 0.1492, 0.03964, 0.1394, 0.04447, 0.1226, 0.04444, 0.1215, 0.04014, 0.1386, 0.04016, 0.9503, 0.3262, 0.9702, 0.3257, 0.9702, 0.33, 0.9501, 0.3305, 0.1386, 0.04016, 0.1215, 0.04014, 0.1211, 0.03644, 0.1374, 0.0353, 0.9501, 0.3305, 0.9702, 0.33, 0.9686, 0.3349, 0.9499, 0.3342, 0.3366, 0.03426, 0.3258, 0.0347, 0.3261, 0.03247, 0.3367, 0.03218, 0.345, 0.03427, 0.3366, 0.03426, 0.3367, 0.03218, 0.3449, 0.03205, 0.9733, 0.433, 0.9892, 0.4337, 0.9893, 0.4359, 0.974, 0.4367, 0.3258, 0.0347, 0.313, 0.0351, 0.3136, 0.03142, 0.3261, 0.03247, 0.1582, 0.03941, 0.1492, 0.03964, 0.1478, 0.03465, 0.1567, 0.03458, 0.1492, 0.03964, 0.1386, 0.04016, 0.1374, 0.0353, 0.1478, 0.03465, 0.3261, 0.03247, 0.3136, 0.03142, 0.3169, 0.02139, 0.3291, 0.02606, 0.1567, 0.03458, 0.1478, 0.03465, 0.1434, 0.02336, 0.1515, 0.02352, 0.1478, 0.03465, 0.1374, 0.0353, 0.1337, 0.02419, 0.1434, 0.02336, 0.1374, 0.0353, 0.1211, 0.03644, 0.1198, 0.0263, 0.1337, 0.02419, 0.9499, 0.3342, 0.9686, 0.3349, 0.9649, 0.3463, 0.9495, 0.3444, 0.3367, 0.03218, 0.3261, 0.03247, 0.3291, 0.02606, 0.339, 0.02579, 0.3449, 0.03205, 0.3367, 0.03218, 0.339, 0.02579, 0.3465, 0.02567, 0.974, 0.4367, 0.9893, 0.4359, 0.9918, 0.4424, 0.9762, 0.4468, 0.9762, 0.4468, 0.9918, 0.4424, 0.9944, 0.455, 0.9792, 0.4593, 0.3291, 0.02606, 0.3169, 0.02139, 0.3196, 0.00897, 0.3313, 0.01365, 0.1515, 0.02352, 0.1434, 0.02336, 0.14, 0.01283, 0.1475, 0.01301, 0.1434, 0.02336, 0.1337, 0.02419, 0.131, 0.01363, 0.14, 0.01283, 0.1337, 0.02419, 0.1198, 0.0263, 0.1185, 0.01369, 0.131, 0.01363, 0.9495, 0.3444, 0.9649, 0.3463, 0.9608, 0.357, 0.9482, 0.3571, 0.339, 0.02579, 0.3291, 0.02606, 0.3313, 0.01365, 0.3405, 0.01338, 0.3465, 0.02567, 0.339, 0.02579, 0.3405, 0.01338, 0.3473, 0.01328, 0.1475, 0.01301, 0.14, 0.01283, 0.1348, 0.0, 0.1431, 0.002441, 0.14, 0.01283, 0.131, 0.01363, 0.1266, 0.003052, 0.1348, 0.0, 0.1266, 0.003052, 0.131, 0.01363, 0.1232, 0.01131, 0.9608, 0.357, 0.9541, 0.3678, 0.9544, 0.3596, 0.131, 0.01363, 0.1185, 0.01369, 0.1232, 0.01131, 0.9608, 0.357, 0.9544, 0.3596, 0.9482, 0.3571, 0.9544, 0.3596, 0.9541, 0.3678, 0.9523, 0.3674, 0.9825, 0.007362, 0.9825, 0.01581, 0.981, 0.007496, 0.1232, 0.01131, 0.1185, 0.01369, 0.1261, 0.00336, 0.9544, 0.3596, 0.9523, 0.3674, 0.9482, 0.3571, 0.9586, 0.5476, 0.9586, 0.5466, 0.9674, 0.5478, 0.9673, 0.5491, 0.9673, 0.5491, 0.9674, 0.5478, 0.9764, 0.5464, 0.9765, 0.5476, 0.9674, 0.5478, 0.9586, 0.5466, 0.9584, 0.5455, 0.9673, 0.5466, 0.9764, 0.5464, 0.9674, 0.5478, 0.9673, 0.5466, 0.9765, 0.5452, 0.9824, 0.4696, 0.9792, 0.4593, 0.9845, 0.4701, 0.9523, 0.3674, 0.95, 0.3679, 0.9482, 0.3571, 0.9765, 0.5452, 0.9673, 0.5466, 0.9674, 0.5389, 0.9765, 0.539, 0.9845, 0.4701, 0.9792, 0.4593, 0.9922, 0.4657, 0.9673, 0.5466, 0.9584, 0.5455, 0.9585, 0.5393, 0.9674, 0.5389, 0.9482, 0.3571, 0.95, 0.3679, 0.9419, 0.364, 0.3313, 0.01365, 0.3196, 0.00897, 0.3304, 0.002927, 0.9792, 0.4593, 0.9944, 0.455, 0.9922, 0.4657, 0.3405, 0.01338, 0.3389, 0.002113, 0.3464, 0.00244, 0.3473, 0.01328, 0.3313, 0.01365, 0.3304, 0.002927, 0.3389, 0.002113, 0.3405, 0.01338, 0.9681, 0.2639, 0.9407, 0.2624, 0.9556, 0.2597, 0.3136, 0.1035, 0.3275, 0.1013, 0.3201, 0.1064, 0.9829, 0.5252, 0.9751, 0.5203, 0.9829, 0.5142, 0.9751, 0.5315, 0.983, 0.5252, 0.983, 0.5359, 0.9789, 0.1324, 0.997, 0.1281, 0.9963, 0.1442, 0.9784, 0.1447, 0.1822, 0.1118, 0.1638, 0.1071, 0.1654, 0.0948, 0.1836, 0.0945, 0.1822, 0.1118, 0.1836, 0.0945, 0.1949, 0.09495, 0.1964, 0.1131, 0.3069, 0.09284, 0.3107, 0.1087, 0.2983, 0.1111, 0.2975, 0.09387, 0.1964, 0.1131, 0.1949, 0.09495, 0.2048, 0.0952, 0.2092, 0.1166, 0.2975, 0.09387, 0.2983, 0.1111, 0.2844, 0.1156, 0.2861, 0.09475, 0.9644, 0.1425, 0.9686, 0.164, 0.9507, 0.1629, 0.9407, 0.1414, 0.2861, 0.09475, 0.2844, 0.1156, 0.2732, 0.1172, 0.2691, 0.09489, 0.2048, 0.0952, 0.1949, 0.09495, 0.1939, 0.08217, 0.2041, 0.08206, 0.9507, 0.1629, 0.9686, 0.164, 0.9705, 0.1771, 0.9543, 0.1782, 0.1949, 0.09495, 0.1836, 0.0945, 0.1826, 0.08193, 0.1939, 0.08217, 0.2975, 0.09387, 0.2861, 0.09475, 0.2852, 0.07999, 0.2969, 0.07946, 0.2861, 0.09475, 0.2691, 0.09489, 0.2679, 0.07941, 0.2852, 0.07999, 0.1836, 0.0945, 0.1654, 0.0948, 0.1649, 0.08069, 0.1826, 0.08193, 0.3069, 0.09284, 0.2975, 0.09387, 0.2969, 0.07946, 0.3063, 0.07864, 0.9784, 0.1447, 0.9963, 0.1442, 0.9944, 0.1583, 0.9758, 0.1589, 0.2041, 0.08206, 0.1939, 0.08217, 0.1936, 0.07819, 0.2039, 0.07808, 0.1939, 0.08217, 0.1826, 0.08193, 0.182, 0.07796, 0.1936, 0.07819, 0.9758, 0.1589, 0.9944, 0.1583, 0.9932, 0.1623, 0.975, 0.1628, 0.2852, 0.07999, 0.2679, 0.07941, 0.2673, 0.07485, 0.2848, 0.07598, 0.2969, 0.07946, 0.2852, 0.07999, 0.2848, 0.07598, 0.2965, 0.07546, 0.3063, 0.07864, 0.2969, 0.07946, 0.2965, 0.07546, 0.3062, 0.07463, 0.1826, 0.08193, 0.1649, 0.08069, 0.164, 0.07674, 0.182, 0.07796, 0.9543, 0.1782, 0.9705, 0.1771, 0.9712, 0.1811, 0.9552, 0.1827, 0.9552, 0.1827, 0.9712, 0.1811, 0.9714, 0.1868, 0.9564, 0.1872, 0.2039, 0.07808, 0.1936, 0.07819, 0.1927, 0.07234, 0.2024, 0.07236, 0.1936, 0.07819, 0.182, 0.07796, 0.1813, 0.0722, 0.1927, 0.07234, 0.975, 0.1628, 0.9932, 0.1623, 0.9926, 0.1665, 0.9748, 0.1677, 0.2848, 0.07598, 0.2673, 0.07485, 0.268, 0.07031, 0.2851, 0.07178, 0.2965, 0.07546, 0.2848, 0.07598, 0.2851, 0.07178, 0.2962, 0.07135, 0.3062, 0.07463, 0.2965, 0.07546, 0.2962, 0.07135, 0.3056, 0.07043, 0.182, 0.07796, 0.164, 0.07674, 0.1643, 0.07188, 0.1813, 0.0722, 0.2962, 0.07135, 0.2851, 0.07178, 0.2864, 0.05162, 0.2967, 0.05142, 0.3056, 0.07043, 0.2962, 0.07135, 0.2967, 0.05142, 0.305, 0.05066, 0.1813, 0.0722, 0.1643, 0.07188, 0.1642, 0.0526, 0.1805, 0.05237, 0.9564, 0.1872, 0.9714, 0.1868, 0.9741, 0.207, 0.9587, 0.2067, 0.2024, 0.07236, 0.1927, 0.07234, 0.1908, 0.05241, 0.1997, 0.05224, 0.1927, 0.07234, 0.1813, 0.0722, 0.1805, 0.05237, 0.1908, 0.05241, 0.9748, 0.1677, 0.9926, 0.1665, 0.993, 0.1863, 0.9756, 0.187, 0.2851, 0.07178, 0.268, 0.07031, 0.2702, 0.05085, 0.2864, 0.05162, 0.9756, 0.187, 0.993, 0.1863, 0.9918, 0.1914, 0.9754, 0.192, 0.2864, 0.05162, 0.2702, 0.05085, 0.2699, 0.04585, 0.2858, 0.04655, 0.2967, 0.05142, 0.2864, 0.05162, 0.2858, 0.04655, 0.2964, 0.04635, 0.305, 0.05066, 0.2967, 0.05142, 0.2964, 0.04635, 0.3049, 0.04559, 0.1805, 0.05237, 0.1642, 0.0526, 0.1631, 0.0476, 0.1799, 0.04739, 0.9587, 0.2067, 0.9741, 0.207, 0.9748, 0.2119, 0.9588, 0.2117, 0.1997, 0.05224, 0.1908, 0.05241, 0.1904, 0.04741, 0.1995, 0.04723, 0.1908, 0.05241, 0.1805, 0.05237, 0.1799, 0.04739, 0.1904, 0.04741, 0.9588, 0.2117, 0.9748, 0.2119, 0.9735, 0.2168, 0.959, 0.2158, 0.1995, 0.04723, 0.1904, 0.04741, 0.1889, 0.04255, 0.1972, 0.04251, 0.1904, 0.04741, 0.1799, 0.04739, 0.1793, 0.0426, 0.1889, 0.04255, 0.9754, 0.192, 0.9918, 0.1914, 0.9934, 0.1945, 0.9774, 0.1958, 0.2858, 0.04655, 0.2699, 0.04585, 0.2721, 0.04186, 0.2873, 0.04353, 0.2964, 0.04635, 0.2858, 0.04655, 0.2873, 0.04353, 0.297, 0.04345, 0.3049, 0.04559, 0.2964, 0.04635, 0.297, 0.04345, 0.3047, 0.04261, 0.1799, 0.04739, 0.1631, 0.0476, 0.164, 0.04377, 0.1793, 0.0426, 0.1793, 0.0426, 0.164, 0.04377, 0.1635, 0.03266, 0.1763, 0.02938, 0.959, 0.2158, 0.9735, 0.2168, 0.9708, 0.2308, 0.9587, 0.2275, 0.1972, 0.04251, 0.1889, 0.04255, 0.1853, 0.02858, 0.1921, 0.02874, 0.1889, 0.04255, 0.1793, 0.0426, 0.1763, 0.02938, 0.1853, 0.02858, 0.9774, 0.1958, 0.9934, 0.1945, 0.9943, 0.2013, 0.9797, 0.2068, 0.2873, 0.04353, 0.2721, 0.04186, 0.2748, 0.03039, 0.2888, 0.03616, 0.297, 0.04345, 0.2873, 0.04353, 0.2888, 0.03616, 0.2972, 0.03682, 0.3047, 0.04261, 0.297, 0.04345, 0.2972, 0.03682, 0.3041, 0.03589, 0.2888, 0.03616, 0.2748, 0.03039, 0.2765, 0.01927, 0.2905, 0.02695, 0.2972, 0.03682, 0.2888, 0.03616, 0.2905, 0.02695, 0.299, 0.02761, 0.3041, 0.03589, 0.2972, 0.03682, 0.299, 0.02761, 0.3059, 0.02668, 0.1763, 0.02938, 0.1635, 0.03266, 0.1621, 0.02318, 0.1721, 0.02078, 0.9587, 0.2275, 0.9708, 0.2308, 0.9644, 0.2397, 0.9577, 0.2388, 0.1921, 0.02874, 0.1853, 0.02858, 0.1811, 0.01963, 0.1879, 0.02014, 0.1853, 0.02858, 0.1763, 0.02938, 0.1721, 0.02078, 0.1811, 0.01963, 0.9797, 0.2068, 0.9943, 0.2013, 0.997, 0.2106, 0.9814, 0.2163, 0.2765, 0.01927, 0.2879, 0.01012, 0.29, 0.01646, 0.9889, 0.2269, 0.9814, 0.2163, 0.9953, 0.2208, 0.2905, 0.02695, 0.2765, 0.01927, 0.29, 0.01646, 0.9814, 0.2163, 0.997, 0.2106, 0.9953, 0.2208, 0.299, 0.02761, 0.2905, 0.02695, 0.29, 0.01646, 0.2997, 0.01576, 0.3059, 0.02668, 0.299, 0.02761, 0.2997, 0.01576, 0.306, 0.01639, 0.2997, 0.01576, 0.29, 0.01646, 0.2879, 0.01012, 0.2954, 0.008593, 0.9922, 0.5135, 0.9842, 0.5142, 0.9838, 0.5069, 0.992, 0.5075, 0.9837, 0.5058, 0.9751, 0.5067, 0.9753, 0.5054, 0.9837, 0.5047, 0.9919, 0.5067, 0.9837, 0.5058, 0.9837, 0.5047, 0.9922, 0.5055, 0.9544, 0.2487, 0.9577, 0.2388, 0.9562, 0.2483, 0.9889, 0.2269, 0.9873, 0.2265, 0.9814, 0.2163, 0.1879, 0.02014, 0.1811, 0.01963, 0.1756, 0.01001, 0.1833, 0.01092, 0.1811, 0.01963, 0.1721, 0.02078, 0.1678, 0.01192, 0.1756, 0.01001, 0.1657, 0.01988, 0.1678, 0.01192, 0.1721, 0.02078, 0.1721, 0.02078, 0.1621, 0.02318, 0.1657, 0.01988, 0.992, 0.5075, 0.9838, 0.5069, 0.9837, 0.5058, 0.9919, 0.5067, 0.9838, 0.5069, 0.9753, 0.5077, 0.9751, 0.5067, 0.9837, 0.5058, 0.9803, 0.4701, 0.9803, 0.4783, 0.9783, 0.4708, 0.1657, 0.01988, 0.1621, 0.02318, 0.1675, 0.0129, 0.9644, 0.2397, 0.9579, 0.2493, 0.9583, 0.2423, 0.9579, 0.2493, 0.9562, 0.2483, 0.9583, 0.2423, 0.9644, 0.2397, 0.9583, 0.2423, 0.9577, 0.2388, 0.9583, 0.2423, 0.9562, 0.2483, 0.9577, 0.2388, 0.2732, 0.1172, 0.2844, 0.1156, 0.2773, 0.1222, 0.9644, 0.1425, 0.9407, 0.1414, 0.9546, 0.1373, 0.9722, 0.2625, 0.9813, 0.258, 0.991, 0.2631, 0.971, 0.4757, 0.9783, 0.4701, 0.9783, 0.4788, 0.9722, 0.2625, 0.991, 0.2631, 0.9897, 0.2752, 0.9708, 0.2762, 0.2206, 0.1178, 0.2066, 0.1182, 0.2077, 0.1045, 0.2198, 0.1025, 0.2206, 0.1178, 0.2198, 0.1025, 0.23, 0.102, 0.2302, 0.1188, 0.2302, 0.1188, 0.23, 0.102, 0.2388, 0.1017, 0.2394, 0.1188, 0.2716, 0.1059, 0.2741, 0.1178, 0.2657, 0.1193, 0.2643, 0.1061, 0.2643, 0.1061, 0.2657, 0.1193, 0.2576, 0.1198, 0.2549, 0.1062, 0.2549, 0.1062, 0.2576, 0.1198, 0.2427, 0.1194, 0.2408, 0.105, 0.8987, 0.07375, 0.9028, 0.05691, 0.9187, 0.06025, 0.9169, 0.07452, 0.2643, 0.1061, 0.2549, 0.1062, 0.2544, 0.09928, 0.2638, 0.09874, 0.2198, 0.1025, 0.2077, 0.1045, 0.2077, 0.09614, 0.2197, 0.09607, 0.2549, 0.1062, 0.2408, 0.105, 0.2402, 0.09801, 0.2544, 0.09928, 0.9187, 0.06025, 0.9028, 0.05691, 0.9054, 0.05168, 0.9212, 0.05335, 0.23, 0.102, 0.2198, 0.1025, 0.2197, 0.09607, 0.23, 0.09606, 0.2716, 0.1059, 0.2643, 0.1061, 0.2638, 0.09874, 0.2711, 0.09803, 0.9708, 0.2762, 0.9897, 0.2752, 0.9902, 0.2831, 0.9714, 0.2846, 0.2388, 0.1017, 0.23, 0.102, 0.23, 0.09606, 0.2388, 0.09626, 0.2544, 0.09928, 0.2402, 0.09801, 0.2394, 0.09503, 0.2536, 0.0959, 0.2638, 0.09874, 0.2544, 0.09928, 0.2536, 0.0959, 0.2633, 0.09534, 0.2388, 0.09626, 0.23, 0.09606, 0.2302, 0.09298, 0.2394, 0.09318, 0.2197, 0.09607, 0.2077, 0.09614, 0.2071, 0.09305, 0.2196, 0.09298, 0.9212, 0.05335, 0.9054, 0.05168, 0.9062, 0.04869, 0.9226, 0.05043, 0.2711, 0.09803, 0.2638, 0.09874, 0.2633, 0.09534, 0.2709, 0.09461, 0.23, 0.09606, 0.2197, 0.09607, 0.2196, 0.09298, 0.2302, 0.09298, 0.9714, 0.2846, 0.9902, 0.2831, 0.9897, 0.2865, 0.9712, 0.2876, 0.2302, 0.09298, 0.2196, 0.09298, 0.2196, 0.08909, 0.2299, 0.08908, 0.9712, 0.2876, 0.9897, 0.2865, 0.9906, 0.2901, 0.9719, 0.2915, 0.2536, 0.0959, 0.2394, 0.09503, 0.2398, 0.09112, 0.254, 0.09239, 0.2633, 0.09534, 0.2536, 0.0959, 0.254, 0.09239, 0.2633, 0.09185, 0.2394, 0.09318, 0.2302, 0.09298, 0.2299, 0.08908, 0.2387, 0.08928, 0.2196, 0.09298, 0.2071, 0.09305, 0.2076, 0.08916, 0.2196, 0.08909, 0.9226, 0.05043, 0.9062, 0.04869, 0.9078, 0.04486, 0.9236, 0.04653, 0.2709, 0.09461, 0.2633, 0.09534, 0.2633, 0.09185, 0.2706, 0.09114, 0.9236, 0.04653, 0.9078, 0.04486, 0.9105, 0.03546, 0.9256, 0.03812, 0.2706, 0.09114, 0.2633, 0.09185, 0.2626, 0.08442, 0.27, 0.08355, 0.2299, 0.08908, 0.2196, 0.08909, 0.2191, 0.07946, 0.2294, 0.07935, 0.9719, 0.2915, 0.9906, 0.2901, 0.9906, 0.2977, 0.9722, 0.3004, 0.254, 0.09239, 0.2398, 0.09112, 0.2397, 0.08265, 0.2532, 0.08485, 0.2633, 0.09185, 0.254, 0.09239, 0.2532, 0.08485, 0.2626, 0.08442, 0.2387, 0.08928, 0.2299, 0.08908, 0.2294, 0.07935, 0.2383, 0.07971, 0.2196, 0.08909, 0.2076, 0.08916, 0.2072, 0.0803, 0.2191, 0.07946, 0.2383, 0.07971, 0.2294, 0.07935, 0.2289, 0.07621, 0.2382, 0.07659, 0.2191, 0.07946, 0.2072, 0.0803, 0.2063, 0.07721, 0.2183, 0.07633, 0.9256, 0.03812, 0.9105, 0.03546, 0.9118, 0.03242, 0.9274, 0.03514, 0.27, 0.08355, 0.2626, 0.08442, 0.2634, 0.0815, 0.271, 0.0806, 0.2294, 0.07935, 0.2191, 0.07946, 0.2183, 0.07633, 0.2289, 0.07621, 0.9722, 0.3004, 0.9906, 0.2977, 0.9914, 0.3007, 0.9727, 0.3035, 0.2532, 0.08485, 0.2397, 0.08265, 0.2396, 0.07963, 0.2537, 0.08194, 0.2626, 0.08442, 0.2532, 0.08485, 0.2537, 0.08194, 0.2634, 0.0815, 0.2537, 0.08194, 0.2396, 0.07963, 0.2416, 0.07576, 0.2548, 0.0779, 0.2634, 0.0815, 0.2537, 0.08194, 0.2548, 0.0779, 0.2635, 0.0775, 0.2382, 0.07659, 0.2289, 0.07621, 0.2276, 0.07241, 0.2357, 0.0728, 0.2183, 0.07633, 0.2063, 0.07721, 0.2069, 0.07331, 0.2181, 0.0725, 0.9274, 0.03514, 0.9118, 0.03242, 0.9137, 0.0286, 0.9286, 0.03121, 0.271, 0.0806, 0.2634, 0.0815, 0.2635, 0.0775, 0.2702, 0.07666, 0.2289, 0.07621, 0.2183, 0.07633, 0.2181, 0.0725, 0.2276, 0.07241, 0.9727, 0.3035, 0.9914, 0.3007, 0.9921, 0.3048, 0.9744, 0.3074, 0.9921, 0.3048, 0.9984, 0.3045, 1.0, 0.3186, 0.9938, 0.319, 0.2276, 0.07241, 0.2181, 0.0725, 0.2132, 0.05492, 0.2221, 0.05451, 0.9744, 0.3074, 0.9921, 0.3048, 0.9938, 0.319, 0.979, 0.3234, 0.2548, 0.0779, 0.2416, 0.07576, 0.2473, 0.05993, 0.2572, 0.0637, 0.2635, 0.0775, 0.2548, 0.0779, 0.2572, 0.0637, 0.2654, 0.06361, 0.2357, 0.0728, 0.2276, 0.07241, 0.2221, 0.05451, 0.2298, 0.05504, 0.2181, 0.0725, 0.2069, 0.07331, 0.2037, 0.05727, 0.2132, 0.05492, 0.9286, 0.03121, 0.9137, 0.0286, 0.9253, 0.01133, 0.9367, 0.01533, 0.2473, 0.05993, 0.2543, 0.04768, 0.257, 0.05428, 0.9872, 0.3338, 0.979, 0.3234, 0.9918, 0.3275, 0.2572, 0.0637, 0.2473, 0.05993, 0.257, 0.05428, 0.979, 0.3234, 0.9938, 0.319, 0.9918, 0.3275, 0.2654, 0.06361, 0.2572, 0.0637, 0.257, 0.05428, 0.2661, 0.05366, 0.9938, 0.319, 1.0, 0.3186, 0.9992, 0.3285, 0.9918, 0.3275, 0.2661, 0.05366, 0.257, 0.05428, 0.2543, 0.04768, 0.2622, 0.04607, 0.9918, 0.3275, 0.9992, 0.3285, 0.9923, 0.3358, 0.9872, 0.3338, 0.9784, 0.5436, 0.9796, 0.5485, 0.9774, 0.5483, 0.9765, 0.5436, 0.9798, 0.5391, 0.9784, 0.5436, 0.9765, 0.5436, 0.9779, 0.5389, 0.9407, 0.002897, 0.9367, 0.01533, 0.9383, 0.003004, 0.9872, 0.3338, 0.9857, 0.3335, 0.979, 0.3234, 0.9253, 0.01133, 0.9192, 0.009783, 0.933, 0.0, 0.9372, 0.001784, 0.2221, 0.05451, 0.2132, 0.05492, 0.2069, 0.0461, 0.2142, 0.04418, 0.2062, 0.05306, 0.2069, 0.0461, 0.2132, 0.05492, 0.2132, 0.05492, 0.2037, 0.05727, 0.2062, 0.05306, 0.9815, 0.5391, 0.9806, 0.5436, 0.9784, 0.5436, 0.9798, 0.5391, 0.9806, 0.5436, 0.9815, 0.5489, 0.9796, 0.5485, 0.9784, 0.5436, 0.9844, 0.3346, 0.9796, 0.3276, 0.9857, 0.3335, 0.9796, 0.3276, 0.979, 0.3234, 0.9857, 0.3335, 0.9253, 0.01133, 0.9372, 0.001784, 0.9335, 0.009193, 0.9372, 0.001784, 0.9383, 0.003004, 0.9335, 0.009193, 0.9253, 0.01133, 0.9335, 0.009193, 0.9367, 0.01533, 0.9335, 0.009193, 0.9383, 0.003004, 0.9367, 0.01533, 0.8917, 0.07258, 0.8987, 0.07375, 0.8958, 0.08585, 0.884, 0.08495, 0.1822, 0.1118, 0.1964, 0.1131, 0.1962, 0.1252, 0.2206, 0.1178, 0.2302, 0.1188, 0.2304, 0.1317, 0.2205, 0.1304, 0.1558, 0.1026, 0.1662, 0.1055, 0.1693, 0.12, 0.2135, 0.1217, 0.2206, 0.1178, 0.2205, 0.1304, 0.1438, 0.1037, 0.1558, 0.1026, 0.1693, 0.12, 0.1328, 0.1162, 0.9681, 0.2639, 0.9556, 0.2597, 0.9708, 0.2493, 0.1702, 0.1094, 0.1822, 0.1118, 0.1962, 0.1252, 0.1693, 0.12, 0.1964, 0.1131, 0.2092, 0.1166, 0.1962, 0.1252, 0.9644, 0.1425, 0.9546, 0.1373, 0.9561, 0.1281, 0.9748, 0.1347, 0.8987, 0.07375, 0.9169, 0.07452, 0.9143, 0.08693, 0.8958, 0.08585, 0.2427, 0.1194, 0.2576, 0.1198, 0.2597, 0.1324, 0.2455, 0.132, 0.2773, 0.1222, 0.2844, 0.1156, 0.2776, 0.131, 0.9988, 0.2624, 0.991, 0.2631, 0.9828, 0.2493, 1.0, 0.2497, 0.991, 0.2631, 0.9813, 0.258, 0.9828, 0.2493, 0.2576, 0.1198, 0.2657, 0.1193, 0.2679, 0.132, 0.2597, 0.1324, 0.2844, 0.1156, 0.2983, 0.1111, 0.2984, 0.1239, 0.2776, 0.131, 0.2984, 0.1239, 0.2983, 0.1111, 0.3107, 0.1087, 0.3297, 0.1147, 0.3107, 0.1087, 0.3201, 0.1064, 0.3297, 0.1147, 0.3201, 0.1064, 0.3275, 0.1013, 0.3297, 0.1147, 0.3297, 0.1147, 0.3275, 0.1013, 0.34, 0.09905, 0.3297, 0.1147, 0.34, 0.09905, 0.3492, 0.09819, 0.3651, 0.1073, 0.9584, 0.5389, 0.9584, 0.5502, 0.9522, 0.5436, 0.1693, 0.12, 0.1962, 0.1252, 0.2003, 0.1404, 0.1709, 0.1385, 0.1328, 0.1162, 0.1693, 0.12, 0.1709, 0.1385, 0.1348, 0.1389, 0.2205, 0.1304, 0.2304, 0.1317, 0.2269, 0.143, 0.1119, 0.1141, 0.1328, 0.1162, 0.1348, 0.1389, 0.1143, 0.1397, 0.1962, 0.1252, 0.2205, 0.1304, 0.2269, 0.143, 0.2003, 0.1404, 0.09267, 0.1129, 0.1119, 0.1141, 0.1143, 0.1397, 0.05476, 0.1535, 0.884, 0.08495, 0.8958, 0.08585, 0.8917, 0.09833, 0.8802, 0.09576, 0.9497, 0.02401, 0.9407, 0.006116, 0.9637, 0.0, 0.9726, 0.02289, 0.9497, 0.02401, 0.9637, 0.0, 0.981, 0.001866, 0.03498, 0.1137, 0.01361, 0.1157, 0.01459, 0.1109, 0.035, 0.109, 0.677, 0.04125, 0.669, 0.04067, 0.6693, 0.03547, 0.6779, 0.03556, 0.949, 0.511, 0.9656, 0.5125, 0.9656, 0.516, 0.947, 0.5156, 0.6693, 0.03547, 0.647, 0.0343, 0.6472, 0.03014, 0.6695, 0.03057, 0.6779, 0.03556, 0.6693, 0.03547, 0.6695, 0.03057, 0.6776, 0.03058, 0.4548, 0.1037, 0.473, 0.1039, 0.4728, 0.1089, 0.4535, 0.1097, 0.669, 0.04067, 0.6461, 0.03928, 0.647, 0.0343, 0.6693, 0.03547, 0.03433, 0.1204, 0.01491, 0.1209, 0.01361, 0.1157, 0.03498, 0.1137, 0.6695, 0.03057, 0.6472, 0.03014, 0.6484, 0.02014, 0.6677, 0.02056, 0.4536, 0.1002, 0.4718, 0.09971, 0.473, 0.1039, 0.4548, 0.1037, 0.6776, 0.03058, 0.6695, 0.03057, 0.6677, 0.02056, 0.6757, 0.02031, 0.4718, 0.09971, 0.4536, 0.1002, 0.4538, 0.09133, 0.4713, 0.08971, 0.9743, 0.5215, 0.9662, 0.5218, 0.9656, 0.516, 0.9739, 0.5153, 0.035, 0.109, 0.01459, 0.1109, 0.01484, 0.09988, 0.03342, 0.09896, 0.947, 0.5156, 0.9656, 0.516, 0.9662, 0.5218, 0.9455, 0.5222, 0.9656, 0.5125, 0.949, 0.511, 0.9498, 0.5009, 0.9667, 0.503, 0.9739, 0.5153, 0.9656, 0.516, 0.9656, 0.5125, 0.9736, 0.5128, 0.9736, 0.5128, 0.9656, 0.5125, 0.9667, 0.503, 0.9751, 0.503, 0.9751, 0.503, 0.9667, 0.503, 0.9652, 0.4928, 0.9736, 0.4927, 0.4713, 0.08971, 0.4538, 0.09133, 0.4557, 0.08045, 0.4732, 0.07809, 0.6677, 0.02056, 0.6484, 0.02014, 0.6535, 0.008663, 0.6658, 0.01099, 0.006481, 0.09965, 0.0, 0.09948, 0.0009926, 0.08986, 0.008541, 0.09218, 0.9667, 0.503, 0.9498, 0.5009, 0.9493, 0.4908, 0.9652, 0.4928, 0.03342, 0.09896, 0.01484, 0.09988, 0.0172, 0.09092, 0.03103, 0.08909, 0.9736, 0.4927, 0.9652, 0.4928, 0.9607, 0.4847, 0.9686, 0.4826, 0.4557, 0.08045, 0.4594, 0.07209, 0.4732, 0.07809, 0.9652, 0.4928, 0.9493, 0.4908, 0.9607, 0.4847, 0.98, 0.2415, 0.9801, 0.2459, 0.9779, 0.2453, 0.977, 0.2408, 0.977, 0.2408, 0.9779, 0.2453, 0.9753, 0.2455, 0.9748, 0.2408, 0.01358, 0.07808, 0.02165, 0.0798, 0.0172, 0.09092, 0.008541, 0.09218, 0.6658, 0.01099, 0.6535, 0.008663, 0.6608, 0.005867, 0.6658, 0.01099, 0.6608, 0.005867, 0.6633, 0.0, 0.9815, 0.2356, 0.9793, 0.235, 0.9854, 0.2269, 0.9793, 0.235, 0.9767, 0.2352, 0.9784, 0.2298, 0.9793, 0.235, 0.9784, 0.2298, 0.9854, 0.2269, 0.025, 0.07995, 0.03103, 0.08909, 0.02309, 0.08049, 0.0172, 0.09092, 0.02165, 0.0798, 0.02348, 0.08629, 0.0172, 0.09092, 0.02348, 0.08629, 0.03103, 0.08909, 0.9826, 0.4767, 0.9803, 0.4762, 0.9826, 0.4701, 0.02309, 0.08049, 0.03103, 0.08909, 0.02348, 0.08629, 0.9854, 0.2269, 0.9902, 0.2353, 0.9815, 0.2356, 0.9607, 0.4847, 0.9493, 0.4908, 0.9548, 0.4817, 0.9686, 0.4826, 0.9607, 0.4847, 0.9548, 0.4817, 0.9614, 0.4795, 0.9902, 0.2353, 0.9902, 0.2412, 0.98, 0.2415, 0.9815, 0.2356, 0.006429, 0.0788, 0.01358, 0.07808, 0.008541, 0.09218, 0.0009926, 0.08986, 0.9793, 0.235, 0.977, 0.2408, 0.9748, 0.2408, 0.9767, 0.2352, 0.9815, 0.2356, 0.98, 0.2415, 0.977, 0.2408, 0.9793, 0.235, 0.4557, 0.08045, 0.4467, 0.08113, 0.4503, 0.07122, 0.4594, 0.07209, 0.01484, 0.09988, 0.006481, 0.09965, 0.008541, 0.09218, 0.0172, 0.09092, 0.4538, 0.09133, 0.445, 0.09135, 0.4467, 0.08113, 0.4557, 0.08045, 0.4536, 0.1002, 0.4454, 0.1012, 0.445, 0.09135, 0.4538, 0.09133, 0.4548, 0.1037, 0.4459, 0.1037, 0.4454, 0.1012, 0.4536, 0.1002, 0.4535, 0.1097, 0.4442, 0.1098, 0.4459, 0.1037, 0.4548, 0.1037, 0.01459, 0.1109, 0.005627, 0.11, 0.006481, 0.09965, 0.01484, 0.09988, 0.01361, 0.1157, 0.004032, 0.115, 0.005627, 0.11, 0.01459, 0.1109, 0.01491, 0.1209, 0.006264, 0.1206, 0.004032, 0.115, 0.01361, 0.1157, 0.9751, 0.5373, 0.9576, 0.5389, 0.9662, 0.5218, 0.9743, 0.5215, 0.9576, 0.5389, 0.9407, 0.5358, 0.9455, 0.5222, 0.9662, 0.5218, 0.4442, 0.1098, 0.4535, 0.1097, 0.4524, 0.1271, 0.4305, 0.1251, 0.4535, 0.1097, 0.4728, 0.1089, 0.4705, 0.1296, 0.4524, 0.1271, 0.01491, 0.1209, 0.03433, 0.1204, 0.04203, 0.1339, 0.02247, 0.14, 0.669, 0.04067, 0.677, 0.04125, 0.6738, 0.06118, 0.6644, 0.06109, 0.006264, 0.1206, 0.01491, 0.1209, 0.02247, 0.14, 0.01181, 0.1403, 0.09267, 0.1129, 0.05476, 0.1535, 0.06622, 0.1307, 0.6461, 0.03928, 0.669, 0.04067, 0.6644, 0.06109, 0.642, 0.05989, 0.04203, 0.1339, 0.05476, 0.1535, 0.02247, 0.14, 0.6738, 0.06118, 0.6791, 0.06066, 0.6804, 0.08276, 0.6607, 0.08498, 0.6644, 0.06109, 0.6738, 0.06118, 0.6607, 0.08498, 0.0275, 0.1621, 0.02247, 0.14, 0.05476, 0.1535, 0.9708, 0.3595, 0.9815, 0.3358, 0.9815, 0.3637, 0.3297, 0.1147, 0.3651, 0.1073, 0.3924, 0.1255, 0.3343, 0.1368, 0.2984, 0.1239, 0.3297, 0.1147, 0.3343, 0.1368, 0.2776, 0.131, 0.2984, 0.1239, 0.3343, 0.1368, 0.2906, 0.1428, 0.2679, 0.132, 0.2776, 0.131, 0.2906, 0.1428, 0.2671, 0.1455, 0.3651, 0.1073, 0.3879, 0.1058, 0.3924, 0.1255, 0.2597, 0.1324, 0.2679, 0.132, 0.2671, 0.1455, 0.4305, 0.1251, 0.3924, 0.1255, 0.3879, 0.1058, 0.8958, 0.08585, 0.9143, 0.08693, 0.9118, 0.09979, 0.8917, 0.09833, 0.2455, 0.132, 0.2597, 0.1324, 0.2671, 0.1455, 0.2481, 0.145, 0.642, 0.05989, 0.6644, 0.06109, 0.6607, 0.08498, 0.6393, 0.08458, 0.4524, 0.1271, 0.4705, 0.1296, 0.4646, 0.1545, 0.4404, 0.1512, 0.4524, 0.1271, 0.4404, 0.1512, 0.4305, 0.1251, 0.3343, 0.1368, 0.3924, 0.1255, 0.4404, 0.1512, 0.3343, 0.1368, 0.4404, 0.1512, 0.4249, 0.1725, 0.3482, 0.1651, 0.4404, 0.1512, 0.4646, 0.1545, 0.4249, 0.1725, 0.2906, 0.1428, 0.3343, 0.1368, 0.3482, 0.1651, 0.3066, 0.1637, 0.2671, 0.1455, 0.2906, 0.1428, 0.3066, 0.1637, 0.2481, 0.145, 0.2671, 0.1455, 0.2596, 0.1661, 0.8917, 0.09833, 0.9118, 0.09979, 0.9173, 0.1204, 0.8848, 0.1199, 0.2596, 0.1661, 0.2671, 0.1455, 0.3066, 0.1637, 0.8917, 0.09833, 0.8848, 0.1199, 0.8802, 0.09576, 0.1143, 0.1397, 0.1348, 0.1389, 0.1166, 0.1679, 0.1348, 0.1389, 0.1709, 0.1385, 0.1675, 0.1662, 0.1166, 0.1679, 0.05476, 0.1535, 0.1143, 0.1397, 0.1166, 0.1679, 0.07715, 0.1773, 0.2003, 0.1404, 0.2269, 0.143, 0.2306, 0.1664, 0.2014, 0.1662, 0.0275, 0.1621, 0.05476, 0.1535, 0.07715, 0.1773, 0.03985, 0.1843, 0.1709, 0.1385, 0.2003, 0.1404, 0.2014, 0.1662, 0.1675, 0.1662, 0.6607, 0.08498, 0.6804, 0.08276, 0.6744, 0.1053, 0.6416, 0.1075, 0.6607, 0.08498, 0.6416, 0.1075, 0.6393, 0.08458, 0.4249, 0.1725, 0.4646, 0.1545, 0.4543, 0.1776, 0.6416, 0.1075, 0.6744, 0.1053, 0.6646, 0.1273, 0.6403, 0.1291, 0.3482, 0.1651, 0.4249, 0.1725, 0.4064, 0.1959, 0.356, 0.1914, 0.2014, 0.1662, 0.2306, 0.1664, 0.2198, 0.1953, 0.192, 0.1958, 0.1675, 0.1662, 0.2014, 0.1662, 0.192, 0.1958, 0.1648, 0.1966, 0.1166, 0.1679, 0.1675, 0.1662, 0.1648, 0.1966, 0.1199, 0.2014, 0.4249, 0.1725, 0.4543, 0.1776, 0.4377, 0.1997, 0.4064, 0.1959, 0.07715, 0.1773, 0.1166, 0.1679, 0.1199, 0.2014, 0.09188, 0.2035, 0.3066, 0.1637, 0.3482, 0.1651, 0.356, 0.1914, 0.321, 0.1929, 0.03985, 0.1843, 0.07715, 0.1773, 0.09188, 0.2035, 0.05891, 0.2057, 0.8848, 0.1199, 0.9173, 0.1204, 0.9141, 0.1481, 0.8797, 0.1477, 0.2596, 0.1661, 0.3066, 0.1637, 0.321, 0.1929, 0.2748, 0.1945, 0.2748, 0.1945, 0.321, 0.1929, 0.3219, 0.2219, 0.2934, 0.2245, 0.09188, 0.2035, 0.1199, 0.2014, 0.1263, 0.2254, 0.1013, 0.226, 0.192, 0.1958, 0.2198, 0.1953, 0.2048, 0.2261, 0.1777, 0.2249, 0.8797, 0.1477, 0.9141, 0.1481, 0.9064, 0.1772, 0.8725, 0.177, 0.356, 0.1914, 0.4064, 0.1959, 0.401, 0.2192, 0.3548, 0.2207, 0.6403, 0.1291, 0.6646, 0.1273, 0.6564, 0.1454, 0.6319, 0.1468, 0.1199, 0.2014, 0.1648, 0.1966, 0.1777, 0.2249, 0.1263, 0.2254, 0.1648, 0.1966, 0.192, 0.1958, 0.1777, 0.2249, 0.321, 0.1929, 0.356, 0.1914, 0.3548, 0.2207, 0.3219, 0.2219, 0.4064, 0.1959, 0.4377, 0.1997, 0.4234, 0.2178, 0.401, 0.2192, 0.05891, 0.2057, 0.09188, 0.2035, 0.1013, 0.226, 0.07157, 0.2234, 0.06622, 0.1307, 0.07339, 0.1123, 0.09267, 0.1129, 0.06622, 0.1307, 0.05476, 0.1535, 0.04203, 0.1339, 0.9751, 0.4942, 0.9935, 0.4795, 0.9938, 0.4942, 0.4305, 0.1251, 0.4404, 0.1512, 0.3924, 0.1255, 0.3569, 0.2317, 0.3963, 0.2302, 0.3959, 0.2436, 0.3573, 0.2426, 0.3963, 0.2302, 0.4154, 0.2292, 0.4132, 0.2451, 0.3959, 0.2436, 0.1299, 0.2364, 0.177, 0.2368, 0.1774, 0.2491, 0.1311, 0.2493, 0.07725, 0.235, 0.1026, 0.237, 0.09908, 0.2521, 0.07646, 0.2521, 0.3257, 0.2324, 0.3569, 0.2317, 0.3573, 0.2426, 0.3256, 0.2412, 0.847, 0.1838, 0.8724, 0.1851, 0.8718, 0.1921, 0.8488, 0.1963, 0.2974, 0.2324, 0.3257, 0.2324, 0.3256, 0.2412, 0.2999, 0.2393, 0.1026, 0.237, 0.1299, 0.2364, 0.1311, 0.2493, 0.09908, 0.2521, 0.6299, 0.1579, 0.6534, 0.1573, 0.654, 0.1744, 0.631, 0.1738, 0.8724, 0.1851, 0.9017, 0.1848, 0.9004, 0.1917, 0.8718, 0.1921, 0.8718, 0.1921, 0.8731, 0.2011, 0.8488, 0.1963, 0.9004, 0.1917, 0.9009, 0.2012, 0.8731, 0.2011, 0.8718, 0.1921, 0.8725, 0.177, 0.9064, 0.1772, 0.9017, 0.1848, 0.8724, 0.1851, 0.6319, 0.1468, 0.6564, 0.1454, 0.6534, 0.1573, 0.6299, 0.1579, 0.1013, 0.226, 0.1263, 0.2254, 0.1299, 0.2364, 0.1026, 0.237, 0.2934, 0.2245, 0.3219, 0.2219, 0.3257, 0.2324, 0.2974, 0.2324, 0.8458, 0.1718, 0.8725, 0.177, 0.8724, 0.1851, 0.847, 0.1838, 0.3219, 0.2219, 0.3548, 0.2207, 0.3569, 0.2317, 0.3257, 0.2324, 0.07157, 0.2234, 0.1013, 0.226, 0.1026, 0.237, 0.07725, 0.235, 0.1263, 0.2254, 0.1777, 0.2249, 0.177, 0.2368, 0.1299, 0.2364, 0.401, 0.2192, 0.4234, 0.2178, 0.4154, 0.2292, 0.3963, 0.2302, 0.3548, 0.2207, 0.401, 0.2192, 0.3963, 0.2302, 0.3569, 0.2317, 0.298, 0.2488, 0.2999, 0.2393, 0.3256, 0.2412, 0.8731, 0.2011, 0.9009, 0.2012, 0.8799, 0.2504, 0.8488, 0.1963, 0.8731, 0.2011, 0.8799, 0.2504, 0.8464, 0.2449, 0.654, 0.1744, 0.6443, 0.2247, 0.631, 0.1738, 0.1311, 0.2493, 0.132, 0.2979, 0.09908, 0.2521, 0.3256, 0.2412, 0.3208, 0.2966, 0.2962, 0.2984, 0.298, 0.2488, 0.1774, 0.2491, 0.1791, 0.2976, 0.132, 0.2979, 0.1311, 0.2493, 0.3573, 0.2426, 0.3208, 0.2966, 0.3256, 0.2412, 0.09908, 0.2521, 0.132, 0.2979, 0.0766, 0.3018, 0.07646, 0.2521, 0.631, 0.1738, 0.6443, 0.2247, 0.5966, 0.2237, 0.6131, 0.1715, 0.3959, 0.2436, 0.3974, 0.296, 0.3208, 0.2966, 0.3573, 0.2426, 0.2205, 1.0, 0.08666, 0.9968, 0.09444, 0.8139, 0.2149, 0.8217, 0.7235, 0.9424, 0.7302, 0.7637, 0.8339, 0.7753, 0.8349, 0.955, 0.7235, 0.735, 0.7235, 0.9187, 0.6058, 0.9213, 0.6091, 0.7346, 0.6091, 0.7346, 0.6058, 0.9213, 0.4732, 0.9182, 0.4845, 0.7329, 0.4584, 0.8058, 0.4732, 0.9911, 0.3009, 0.9978, 0.3021, 0.808, 0.94, 0.7597, 0.9407, 0.9493, 0.8349, 0.955, 0.8339, 0.7753, 0.8339, 0.7753, 0.7302, 0.7637, 0.7603, 0.6311, 0.8441, 0.6396, 0.6091, 0.7346, 0.4845, 0.7329, 0.5179, 0.6024, 0.6105, 0.6037, 0.4584, 0.8058, 0.3021, 0.808, 0.3168, 0.677, 0.4329, 0.6753, 0.2149, 0.8217, 0.09444, 0.8139, 0.1056, 0.6821, 0.1982, 0.6882, 0.94, 0.7597, 0.8339, 0.7753, 0.8441, 0.6396, 0.923, 0.6281, 0.7235, 0.735, 0.6091, 0.7346, 0.6105, 0.6037, 0.6955, 0.604, 0.4302, 0.5954, 0.3196, 0.5744, 0.4222, 0.5287, 0.6902, 0.5403, 0.6101, 0.5421, 0.6224, 0.4474, 0.6966, 0.4486, 0.1934, 0.6049, 0.1156, 0.6184, 0.09963, 0.5274, 0.1852, 0.5433, 0.6224, 0.4474, 0.5261, 0.4557, 0.5522, 0.4098, 0.638, 0.4079, 0.6101, 0.5421, 0.5212, 0.5225, 0.5261, 0.4557, 0.6224, 0.4474, 0.8513, 0.5367, 0.7746, 0.5483, 0.7812, 0.4865, 0.8441, 0.6396, 0.7603, 0.6311, 0.7746, 0.5483, 0.8513, 0.5367, 0.6105, 0.6037, 0.5179, 0.6024, 0.5212, 0.5225, 0.6101, 0.5421, 0.923, 0.6281, 0.8441, 0.6396, 0.8513, 0.5367, 0.927, 0.5257, 0.1982, 0.6882, 0.1056, 0.6821, 0.1156, 0.6184, 0.1934, 0.6049, 0.6955, 0.604, 0.6105, 0.6037, 0.6101, 0.5421, 0.6902, 0.5403, 0.4329, 0.6753, 0.3168, 0.677, 0.3196, 0.5744, 0.4302, 0.5954, 0.8513, 0.5367, 0.7812, 0.4865, 0.8, 0.4371, 0.8826, 0.4438, 0.6966, 0.4486, 0.6224, 0.4474, 0.638, 0.4079, 0.6912, 0.4099, 0.1852, 0.5433, 0.09963, 0.5274, 0.1146, 0.4886, 0.1997, 0.4915, 0.4222, 0.5287, 0.3196, 0.5744, 0.3315, 0.4879, 0.4364, 0.4819, 0.927, 0.5257, 0.8513, 0.5367, 0.8826, 0.4438, 0.9362, 0.4391, 0.4364, 0.4819, 0.3315, 0.4879, 0.329, 0.3813, 0.4126, 0.3806, 0.1997, 0.4915, 0.1146, 0.4886, 0.1164, 0.3888, 0.1833, 0.3876, 0.3315, 0.4879, 0.2731, 0.4913, 0.2858, 0.3834, 0.329, 0.3813, 0.1146, 0.4886, 0.05075, 0.4838, 0.06735, 0.3862, 0.1164, 0.3888, 0.8826, 0.4438, 0.8, 0.4371, 0.8225, 0.3336, 0.8868, 0.3357, 0.638, 0.4079, 0.5522, 0.4098, 0.5783, 0.3083, 0.644, 0.3096, 0.1833, 0.3876, 0.1164, 0.3888, 0.132, 0.2979, 0.1791, 0.2976, 0.4126, 0.3806, 0.329, 0.3813, 0.3208, 0.2966, 0.3974, 0.296, 0.329, 0.3813, 0.2858, 0.3834, 0.2962, 0.2984, 0.3208, 0.2966, 0.8868, 0.3357, 0.8225, 0.3336, 0.8464, 0.2449, 0.8799, 0.2504, 0.1164, 0.3888, 0.06735, 0.3862, 0.0766, 0.3018, 0.132, 0.2979, 0.644, 0.3096, 0.5783, 0.3083, 0.5966, 0.2237, 0.6443, 0.2247])
me_plane.materials.append(mat_material_001)
me_plane.use_remesh_preserve_volume = False
me_plane.use_remesh_preserve_attributes = False
me_plane.use_mirror_vertex_groups = False
me_plane.update()
me_plane_001 = bpy.data.meshes.new('Plane.001')
me_plane_001.from_pydata([(2.023, -0.9147, 0.0), (1.906, -0.2992, 0.0), (2.023, -0.9147, -0.7619), (1.906, -0.2992, -0.7619), (1.878, -0.1542, -0.3809), (2.05, -1.06, -0.3809), (1.964, -0.607, 0.07544), (1.964, -0.607, -0.8373), (3.417, -0.5149, 0.0), (3.015, -0.03409, 0.0), (3.417, -0.5149, -0.7619), (3.015, -0.03409, -0.7619), (2.92, 0.07917, -0.3809), (3.511, -0.6282, -0.3809), (3.216, -0.2745, 0.07544), (3.216, -0.2745, -0.8373), (8.247, 2.334, 0.0), (7.669, 2.574, 0.0), (8.247, 2.334, -0.7619), (7.669, 2.574, -0.7619), (7.532, 2.631, -0.3809), (8.384, 2.278, -0.3809), (7.958, 2.454, 0.07544), (7.958, 2.454, -0.8373), (9.538, 4.502, 0.0), (8.915, 4.568, 0.0), (9.538, 4.502, -0.7619), (8.915, 4.568, -0.7619), (8.768, 4.584, -0.3809), (9.685, 4.486, -0.3809), (9.227, 4.535, 0.07544), (9.227, 4.535, -0.8373), (5.875, 0.9567, -0.8373), (6.115, 0.7653, -0.7619), (6.228, 0.6751, -0.3809), (6.115, 0.7653, 0.0), (5.875, 0.9567, 0.07544), (5.635, 1.148, 0.0), (5.522, 1.238, -0.3809), (5.635, 1.148, -0.7619), (1.905, -0.9814, 0.07308), (1.78, -0.2465, 0.07308), (1.905, -0.9814, -0.835), (1.78, -0.2465, -0.835), (1.934, -1.155, -0.3809), (1.751, -0.07336, -0.3809), (1.843, -0.614, -0.9249), (1.843, -0.614, 0.163), (9.724, 5.55, 0.0), (9.101, 5.616, 0.0), (9.724, 5.55, -0.7619), (9.101, 5.616, -0.7619), (9.108, 5.632, -0.3809), (9.871, 5.534, -0.3809), (9.413, 5.583, 0.07544), (9.413, 5.583, -0.8373), (9.214, 5.965, -0.3809), (0.0, -1.0, 0.0), (-2.023, -0.9147, 0.0), (0.0, -0.3735, 0.0), (-1.906, -0.2992, 0.0), (0.0, -1.0, -0.7619), (-2.023, -0.9147, -0.7619), (0.0, -0.3735, -0.7619), (-1.906, -0.2992, -0.7619), (0.0, -0.2259, -0.3809), (-1.878, -0.1542, -0.3809), (-2.05, -1.06, -0.3809), (0.0, -1.148, -0.3809), (0.0, -0.6867, 0.07544), (-1.964, -0.607, 0.07544), (0.0, -0.6867, -0.8373), (-1.964, -0.607, -0.8373), (-3.417, -0.5149, 0.0), (-3.015, -0.03409, 0.0), (-3.417, -0.5149, -0.7619), (-3.015, -0.03409, -0.7619), (-2.92, 0.07917, -0.3809), (-3.511, -0.6282, -0.3809), (-3.216, -0.2745, 0.07544), (-3.216, -0.2745, -0.8373), (-8.247, 2.334, 0.0), (-7.669, 2.574, 0.0), (-8.247, 2.334, -0.7619), (-7.669, 2.574, -0.7619), (-7.532, 2.631, -0.3809), (-8.384, 2.278, -0.3809), (-7.958, 2.454, 0.07544), (-7.958, 2.454, -0.8373), (-9.538, 4.502, 0.0), (-8.915, 4.568, 0.0), (-9.538, 4.502, -0.7619), (-8.915, 4.568, -0.7619), (-8.768, 4.584, -0.3809), (-9.685, 4.486, -0.3809), (-9.227, 4.535, 0.07544), (-9.227, 4.535, -0.8373), (-5.875, 0.9567, -0.8373), (-6.115, 0.7653, -0.7619), (-6.228, 0.6751, -0.3809), (-6.115, 0.7653, 0.0), (-5.875, 0.9567, 0.07544), (-5.635, 1.148, 0.0), (-5.522, 1.238, -0.3809), (-5.635, 1.148, -0.7619), (-1.905, -0.9814, 0.07308), (-1.78, -0.2465, 0.07308), (-1.905, -0.9814, -0.835), (-1.78, -0.2465, -0.835), (-1.934, -1.155, -0.3809), (-1.751, -0.07336, -0.3809), (-1.843, -0.614, -0.9249), (-1.843, -0.614, 0.163), (-9.724, 5.55, 0.0), (-9.101, 5.616, 0.0), (-9.724, 5.55, -0.7619), (-9.101, 5.616, -0.7619), (-9.108, 5.632, -0.3809), (-9.871, 5.534, -0.3809), (-9.413, 5.583, 0.07544), (-9.413, 5.583, -0.8373), (3.131, 11.17, 1.274), (3.131, 11.17, 0.5123), (3.131, 11.18, 0.8933), (-9.214, 5.965, -0.3809)], [], [(47, 6, 1, 41), (46, 43, 3, 7), (45, 43, 63, 65), (44, 42, 2, 5), (6, 0, 8, 14), (4, 1, 9, 12), (40, 44, 5, 0), (41, 45, 65, 59), (5, 2, 10, 13), (0, 5, 13, 8), (42, 46, 7, 2), (40, 0, 6, 47), (7, 3, 11, 15), (3, 4, 12, 11), (1, 6, 14, 9), (2, 7, 15, 10), (33, 32, 23, 18), (35, 34, 21, 16), (34, 33, 18, 21), (37, 36, 22, 17), (38, 37, 17, 20), (36, 35, 16, 22), (39, 38, 20, 19), (32, 39, 19, 23), (23, 19, 27, 31), (21, 18, 26, 29), (18, 23, 31, 26), (16, 21, 29, 24), (17, 22, 30, 25), (20, 17, 25, 28), (22, 16, 24, 30), (19, 20, 28, 27), (15, 11, 39, 32), (11, 12, 38, 39), (14, 8, 35, 36), (12, 9, 37, 38), (9, 14, 36, 37), (13, 10, 33, 34), (8, 13, 34, 35), (10, 15, 32, 33), (57, 40, 47, 69), (61, 71, 46, 42), (1, 4, 45, 41), (57, 68, 44, 40), (68, 61, 42, 44), (4, 3, 43, 45), (71, 63, 43, 46), (69, 47, 41, 59), (30, 24, 48, 54), (27, 28, 52, 51), (31, 27, 51, 55), (29, 26, 50, 53), (26, 31, 55, 50), (24, 29, 53, 48), (25, 30, 54, 49), (28, 25, 49, 52), (53, 56, 48), (52, 51, 122, 123), (49, 52, 123, 121), (52, 56, 51), (54, 56, 49), (55, 56, 50), (49, 56, 52), (48, 56, 54), (50, 56, 53), (51, 56, 55), (112, 106, 60, 70), (111, 72, 64, 108), (110, 65, 63, 108), (109, 67, 62, 107), (70, 79, 73, 58), (66, 77, 74, 60), (105, 58, 67, 109), (106, 59, 65, 110), (67, 78, 75, 62), (58, 73, 78, 67), (107, 62, 72, 111), (105, 112, 70, 58), (72, 80, 76, 64), (64, 76, 77, 66), (60, 74, 79, 70), (62, 75, 80, 72), (98, 83, 88, 97), (100, 81, 86, 99), (99, 86, 83, 98), (102, 82, 87, 101), (103, 85, 82, 102), (101, 87, 81, 100), (104, 84, 85, 103), (97, 88, 84, 104), (88, 96, 92, 84), (86, 94, 91, 83), (83, 91, 96, 88), (81, 89, 94, 86), (82, 90, 95, 87), (85, 93, 90, 82), (87, 95, 89, 81), (84, 92, 93, 85), (80, 97, 104, 76), (76, 104, 103, 77), (79, 101, 100, 73), (77, 103, 102, 74), (74, 102, 101, 79), (78, 99, 98, 75), (73, 100, 99, 78), (75, 98, 97, 80), (57, 69, 112, 105), (61, 107, 111, 71), (60, 106, 110, 66), (57, 105, 109, 68), (68, 109, 107, 61), (66, 110, 108, 64), (71, 111, 108, 63), (69, 59, 106, 112), (95, 119, 113, 89), (92, 116, 117, 93), (96, 120, 116, 92), (94, 118, 115, 91), (91, 115, 120, 96), (89, 113, 118, 94), (90, 114, 119, 95), (93, 117, 114, 90), (118, 113, 124), (117, 123, 122, 116), (114, 121, 123, 117), (117, 116, 124), (119, 114, 124), (120, 115, 124), (114, 117, 124), (113, 119, 124), (115, 118, 124), (116, 120, 124)])
me_plane_001.polygons.foreach_set('use_smooth', [True] * 132)
me_plane_001.use_remesh_preserve_volume = False
me_plane_001.use_remesh_preserve_attributes = False
me_plane_001.use_mirror_vertex_groups = False
me_plane_001.update()
me_plane_002 = bpy.data.meshes.new('Plane.002')
me_plane_002.from_pydata([(-22.29, -0.9878, 0.6093), (40.1, -0.6985, -0.08921), (-22.29, 0.9878, 0.6093), (40.1, 0.6985, -0.08921), (-22.29, 4.318e-08, 1.597), (40.1, -0.6985, 1.308), (-22.29, -4.318e-08, -0.3785), (40.1, 0.6985, 1.308), (-22.29, 0.6985, 1.308), (40.1, -4.318e-08, -0.3785), (-22.29, -0.6985, 1.308), (40.1, 4.318e-08, 1.597), (40.1, 0.9878, 0.6093), (40.1, -0.9878, 0.6093), (-22.29, 0.6985, -0.08921), (-22.29, -0.6985, -0.08921), (-23.06, -1.788, 0.6093), (-23.06, 1.788, 0.6093), (-23.06, 1.264, 1.036), (-23.06, -1.264, 1.036), (-23.06, 1.264, 0.1826), (-23.06, -1.264, 0.1826), (-27.96, 0.0, 0.6093), (35.36, -0.6985, 1.308), (35.36, 0.6985, -0.08921), (35.36, -0.9878, 0.6093), (35.36, 0.6985, 1.308), (40.1, 4.938e-13, 0.6093), (35.36, 4.318e-08, 1.597), (35.36, -0.6985, -0.08921), (35.36, -4.318e-08, -0.3785), (35.36, 0.9878, 0.6093), (40.34, -7.488e-08, 4.091), (40.26, 3.176, 0.6093), (40.26, -3.176, 0.6093), (40.44, 3.587e-09, -2.673)], [], [(25, 0, 15, 29), (23, 28, 4, 10), (29, 15, 6, 30), (30, 6, 14, 24), (24, 14, 2, 31), (28, 26, 8, 4), (31, 2, 8, 26), (23, 10, 0, 25), (4, 8, 10), (6, 15, 14), (10, 8, 18, 19), (2, 14, 20, 17), (8, 2, 17, 18), (14, 15, 21, 20), (0, 10, 19, 16), (15, 0, 16, 21), (17, 20, 22), (20, 21, 22), (21, 16, 22), (16, 19, 22), (19, 18, 22), (18, 17, 22), (3, 12, 27, 9), (5, 23, 25, 13), (9, 27, 13, 1), (13, 27, 11, 5), (27, 12, 7, 11), (12, 31, 26, 7), (11, 7, 26, 28), (3, 24, 31, 12), (9, 30, 24, 3), (1, 29, 30, 9), (5, 11, 28, 23), (13, 25, 29, 1), (28, 11, 32), (12, 31, 33), (25, 13, 34), (9, 30, 35)])
me_plane_002.polygons.foreach_set('use_smooth', [True] * 38)
me_plane_002.use_remesh_preserve_volume = False
me_plane_002.use_remesh_preserve_attributes = False
me_plane_002.use_mirror_vertex_groups = False
me_plane_002.update()
arm_armature = bpy.data.armatures.new('Armature')  # bones are not reproduced

# ---- objects
ob_camera = bpy.data.objects.new('Camera', cam_camera)
ob_armature = bpy.data.objects.new('Armature', arm_armature)
ob_plane = bpy.data.objects.new('Plane', me_plane)
ob_plane_001 = bpy.data.objects.new('Plane.001', me_plane_001)
ob_plane_002 = bpy.data.objects.new('Plane.002', me_plane_002)

# ---- transforms, parenting, visibility, modifiers, constraints
ob_camera.location = (0.0, 5.259, 1.524)
ob_camera.rotation_euler = (1.571, 0.0, 3.142)
ob_camera.lineart.crease_threshold = 0.0
ob_armature.location = (0.0, 0.0, 0.0)
ob_armature.lineart.crease_threshold = 0.0
ob_plane.parent = ob_armature
ob_plane.location = (0.0, 0.0, 0.0)
ob_plane.lineart.crease_threshold = 0.0
_vg = ob_plane.vertex_groups.new(name='forearm_l.002')
for _i, _w in zip([524, 525, 526, 527, 528, 529, 530, 531, 532, 533, 534, 535, 536, 537, 538, 539, 540, 541, 548, 549, 550, 551, 552, 553], [0.9995, 0.9997, 0.9997, 0.9995, 0.9995, 0.9996, 0.9952, 0.9974, 0.9979, 0.995, 0.9954, 0.9965, 0.9129, 0.9414, 0.9549, 0.9087, 0.9223, 0.9381, 0.03617, 0.1179, 0.1423, 0.1064, 0.07275, 0.05688]): _vg.add([_i], _w, 'REPLACE')
_vg = ob_plane.vertex_groups.new(name='forearm_l')
for _i, _w in zip([489, 490, 491, 493, 494, 496, 497, 498, 500, 501, 502, 503, 504, 505, 506, 507, 508, 509, 510, 511, 512, 513, 514, 515, 516, 517, 518, 519, 520, 521, 522, 523, 536, 537, 538, 539, 540, 541, 542, 543, 544, 545, 546, 547, 548, 549, 550, 551, 552, 553, 554, 555, 556, 557, 558, 559, 560, 561, 562, 563, 564, 565, 566, 567], [0.06304, 0.06186, 0.02434, 0.03221, 0.02055, 0.005217, 0.05034, 0.05021, 0.2189, 0.2269, 0.1429, 0.07189, 0.1574, 0.1817, 0.09751, 0.1493, 0.3561, 0.3465, 0.07318, 0.006101, 0.1143, 0.06742, 0.03723, 0.07358, 0.1147, 0.07695, 0.1235, 0.1249, 0.456, 0.4853, 0.9581, 0.9666, 0.08709, 0.05864, 0.04028, 0.09127, 0.07768, 0.06193, 0.9917, 0.9871, 0.999, 0.9889, 0.983, 0.9986, 0.9569, 0.8821, 0.8577, 0.8936, 0.9273, 0.9431, 0.9977, 0.9971, 0.9971, 0.9965, 0.9991, 0.9984, 0.9978, 0.9982, 0.9983, 0.9988, 0.9525, 0.9579, 0.9525, 0.9768]): _vg.add([_i], _w, 'REPLACE')
_vg = ob_plane.vertex_groups.new(name='forearm_l.001')
for _i, _w in zip([7, 12, 14, 15, 16, 17, 65, 80, 195, 197, 200, 378, 379, 380, 381, 382, 383, 384, 385, 386, 387, 388, 389, 390, 391, 392, 393, 394, 395, 397, 398, 461, 462, 463, 464, 465, 466, 468, 469, 470, 471, 472, 473, 474, 475, 476, 477, 478, 479, 480, 481, 482, 483, 484, 485, 486, 487, 488, 489, 490, 491, 492, 493, 494, 495, 496, 497, 498, 499, 500, 501, 502, 503, 504, 505, 506, 507, 508, 509, 510, 511, 512, 513, 514, 515, 516, 517, 518, 519, 520, 521, 522, 523, 564, 565, 566], [0.1306, 0.06369, 0.01739, 0.03919, 0.04322, 0.09366, 0.07688, 0.08455, 0.01818, 0.01509, 0.0005528, 0.1438, 0.05074, 0.1351, 0.08115, 0.009223, 0.03678, 0.05871, 0.03923, 0.007005, 0.04614, 0.12, 0.7565, 0.07969, 0.6573, 0.6923, 0.3204, 0.1866, 0.1631, 0.003116, 0.04832, 0.422, 0.2236, 0.66, 0.3213, 0.1771, 0.9406, 0.674, 0.774, 0.9613, 0.1147, 0.2252, 0.7827, 0.9149, 0.7889, 0.04208, 0.05659, 0.8936, 0.9021, 0.9498, 0.9756, 0.6871, 0.7233, 0.8976, 0.9645, 0.9444, 0.3891, 0.3785, 0.9175, 0.9208, 0.9514, 0.9823, 0.8547, 0.8831, 0.9479, 0.9627, 0.7321, 0.7475, 0.11, 0.775, 0.7678, 0.8546, 0.9254, 0.8305, 0.8058, 0.8966, 0.8488, 0.6271, 0.6377, 0.8794, 0.9664, 0.8011, 0.9275, 0.941, 0.8867, 0.7927, 0.9173, 0.8666, 0.8642, 0.5413, 0.5124, 0.03294, 0.01647, 0.04298, 0.03298, 0.04472]): _vg.add([_i], _w, 'REPLACE')
_vg = ob_plane.vertex_groups.new(name='forearm_l.007')
for _i, _w in zip([1, 12, 15, 16, 17, 80, 195, 389, 390, 391, 396, 397, 398, 399, 400, 401, 402, 403, 404, 405, 406, 407, 408, 409, 410, 411, 412, 413, 414, 417, 419, 420, 421, 422, 438, 439, 440, 441, 442, 444, 445, 453, 454, 455, 456, 457, 458, 459, 460, 461, 467, 470, 471, 472, 473, 476, 477, 482, 483, 484, 487, 488, 493, 494, 495, 497, 498, 499, 510, 512, 515, 516], [0.02051, 0.008895, 0.1299, 0.006932, 0.05845, 0.07655, 0.09906, 0.03746, 0.9049, 0.118, 0.9096, 0.8861, 0.8811, 0.7851, 0.8054, 0.8209, 0.7625, 0.8222, 0.7844, 0.3135, 0.1278, 0.1182, 0.1568, 0.1096, 0.2957, 0.3386, 0.3083, 0.0199, 0.02821, 0.01467, 0.1628, 0.1562, 0.3068, 0.3213, 0.7893, 0.8401, 0.2777, 0.09473, 0.02238, 0.1733, 0.2914, 0.9725, 0.9583, 0.9793, 0.9811, 0.9843, 0.9825, 0.9895, 0.9842, 0.3266, 0.9619, 0.00726, 0.8822, 0.7643, 0.1741, 0.9517, 0.9408, 0.3005, 0.2631, 0.09067, 0.5945, 0.605, 0.1038, 0.08035, 0.008215, 0.2169, 0.2018, 0.4944, 0.04415, 0.08423, 0.02821, 0.09218]): _vg.add([_i], _w, 'REPLACE')
_vg = ob_plane.vertex_groups.new(name='forearm_l.008')
for _i, _w in zip([399, 400, 401, 402, 403, 404, 405, 406, 407, 408, 409, 410, 411, 412, 413, 414, 415, 416, 417, 418, 419, 420, 421, 422, 423, 424, 425, 426, 427, 428, 429, 430, 431, 432, 433, 434, 435, 436, 437, 438, 439, 440, 441, 442, 443, 444, 445, 446, 447, 448, 449, 450, 451, 452], [0.2019, 0.1839, 0.1768, 0.2364, 0.1774, 0.2113, 0.6855, 0.8706, 0.8812, 0.8428, 0.8903, 0.7005, 0.6608, 0.6915, 0.9646, 0.9606, 0.9762, 0.9819, 0.9676, 0.9792, 0.8349, 0.8427, 0.6915, 0.6739, 0.9952, 0.9983, 0.9931, 0.9938, 0.9972, 0.9989, 0.9993, 0.9988, 0.9993, 0.9989, 0.9993, 0.9983, 0.9989, 0.9968, 0.9945, 0.2014, 0.1591, 0.722, 0.9051, 0.9635, 0.9848, 0.8248, 0.7054, 0.9967, 0.9937, 0.9994, 0.9994, 0.9994, 0.9991, 0.9965]): _vg.add([_i], _w, 'REPLACE')
_vg = ob_plane.vertex_groups.new(name='forearm_l.009')
for _i, _w in zip([200, 203, 204, 207, 208, 210, 211, 212, 291, 292, 293, 294, 295, 296, 297, 298, 299, 300, 301, 302, 303, 304, 305, 306, 307, 308, 309, 310, 311, 312, 313, 314, 315, 316, 317, 318, 319, 320, 321, 322, 323, 324, 325, 326, 327, 328, 329, 330, 331, 332, 333, 334, 335, 336, 337, 338, 339, 379, 380, 381, 382, 383, 384, 385, 386, 387, 392, 393, 394, 395, 462, 463, 464, 465, 468, 469, 475, 478, 479, 480, 486], [0.03185, 0.003685, 0.1119, 0.1617, 0.3204, 0.002444, 0.6692, 0.01711, 0.604, 0.7051, 0.9044, 0.8955, 0.9043, 0.9047, 0.9307, 0.9605, 0.9143, 0.9795, 0.9063, 0.9601, 0.939, 0.9754, 0.9384, 0.9837, 0.9288, 0.6574, 0.6694, 0.6972, 0.6803, 0.6772, 0.7064, 0.7058, 0.6757, 0.3645, 0.364, 0.3391, 0.3515, 0.3613, 0.3226, 0.335, 0.3518, 0.1591, 0.1559, 0.1523, 0.1438, 0.1511, 0.1366, 0.1425, 0.1458, 0.02065, 0.01471, 0.02062, 0.008355, 0.01286, 0.0117, 0.01822, 0.01482, 0.7991, 0.2245, 0.1099, 0.9584, 0.9359, 0.7253, 0.8772, 0.9481, 0.9138, 0.03929, 0.2175, 0.7196, 0.7937, 0.7489, 0.3175, 0.6259, 0.798, 0.297, 0.2013, 0.1118, 0.08397, 0.07225, 0.01891, 0.007144]): _vg.add([_i], _w, 'REPLACE')
_vg = ob_plane.vertex_groups.new(name='forearm_l.019')
for _i, _w in zip([293, 296, 297, 299, 301, 303, 305, 307, 308, 309, 310, 311, 312, 313, 314, 315, 316, 317, 318, 319, 320, 321, 322, 323, 324, 325, 326, 327, 328, 329, 330, 331, 332, 333, 334, 335, 336, 337, 338, 339, 340, 341, 342, 343, 344, 345, 346, 347, 348, 349, 350, 351, 352, 353, 354, 355], [0.06271, 0.08034, 0.0519, 0.07787, 0.08904, 0.05319, 0.05739, 0.06792, 0.3249, 0.3169, 0.2914, 0.3094, 0.3133, 0.2853, 0.2869, 0.3155, 0.6098, 0.6149, 0.6426, 0.6308, 0.6212, 0.6622, 0.6506, 0.6311, 0.7932, 0.8031, 0.8116, 0.8198, 0.8118, 0.8314, 0.8267, 0.8167, 0.7657, 0.7755, 0.8186, 0.7896, 0.7851, 0.8353, 0.8284, 0.799, 0.6012, 0.612, 0.6551, 0.6222, 0.6262, 0.6711, 0.6744, 0.6362, 0.2076, 0.2126, 0.2148, 0.2042, 0.2138, 0.2021, 0.2093, 0.1983]): _vg.add([_i], _w, 'REPLACE')
_vg = ob_plane.vertex_groups.new(name='forearm_l.020')
for _i, _w in zip([324, 325, 326, 327, 328, 329, 330, 331, 332, 333, 334, 335, 336, 337, 338, 339, 340, 341, 342, 343, 344, 345, 346, 347, 348, 349, 350, 351, 352, 353, 354, 355, 356, 357, 358, 359, 360, 361, 362, 363, 364, 365, 366, 367, 368, 369, 370, 371, 372, 373, 374, 375, 376, 377], [0.04265, 0.03015, 0.02042, 0.02178, 0.02367, 0.01295, 0.0111, 0.02467, 0.1986, 0.1919, 0.1459, 0.1811, 0.1834, 0.1337, 0.1374, 0.1686, 0.3801, 0.3708, 0.3271, 0.3624, 0.3571, 0.3138, 0.3089, 0.3474, 0.7862, 0.7815, 0.7794, 0.7906, 0.7806, 0.793, 0.7856, 0.7966, 0.984, 0.9884, 0.9774, 0.9914, 0.9898, 0.9788, 0.9761, 0.9869, 0.9961, 0.999, 0.9986, 0.9952, 0.9969, 0.9915, 0.9988, 0.999, 0.9986, 0.9945, 0.999, 0.9983, 0.9988, 0.9982]): _vg.add([_i], _w, 'REPLACE')
_vg = ob_plane.vertex_groups.new(name='forearm_l.010')
for _i, _w in zip([108, 111, 112, 115, 196, 197, 198, 199, 200, 201, 202, 203, 204, 205, 206, 207, 208, 209, 210, 211, 212, 213, 214, 215, 216, 217, 218, 219, 220, 221, 222, 223, 224, 225, 226, 227, 228, 229, 230, 231, 232, 233, 234, 235, 236, 291, 292, 293, 294, 295, 298, 378, 379, 380, 381, 384, 385, 387, 388, 392, 393, 394, 395, 464, 475], [0.02009, 0.07909, 0.09522, 0.2493, 0.3006, 0.2517, 0.8455, 0.7503, 0.6842, 0.9504, 0.8957, 0.929, 0.7814, 0.9739, 0.9343, 0.8123, 0.6239, 0.9714, 0.9344, 0.3004, 0.9395, 0.6731, 0.7595, 0.7232, 0.8348, 0.7941, 0.8587, 0.8082, 0.7679, 0.3464, 0.367, 0.3851, 0.519, 0.5821, 0.6663, 0.5992, 0.3852, 0.127, 0.0945, 0.1561, 0.1047, 0.1979, 0.1418, 0.2172, 0.1456, 0.3628, 0.2528, 0.007074, 0.08935, 0.07686, 0.006733, 0.1441, 0.1347, 0.5721, 0.7345, 0.2005, 0.07238, 0.016, 0.08872, 0.1112, 0.4389, 0.08982, 0.02995, 0.03369, 0.08428]): _vg.add([_i], _w, 'REPLACE')
_vg = ob_plane.vertex_groups.new(name='forearm_l.017')
for _i, _w in zip([198, 202, 206, 213, 214, 215, 216, 217, 218, 219, 220, 221, 222, 223, 224, 225, 226, 227, 228, 229, 230, 231, 232, 233, 234, 235, 236, 237, 238, 239, 240, 241, 242, 243, 244, 245, 246, 247, 248, 249, 250, 251, 252, 253, 254, 255, 256, 257, 258, 259, 260, 261, 263, 265, 267, 268], [0.03189, 0.01784, 0.005146, 0.3076, 0.2343, 0.261, 0.1625, 0.195, 0.1384, 0.1827, 0.2257, 0.6371, 0.6275, 0.6017, 0.4788, 0.4082, 0.3307, 0.3927, 0.6088, 0.8504, 0.8962, 0.8269, 0.8898, 0.7894, 0.8523, 0.772, 0.8452, 0.7939, 0.8953, 0.8135, 0.9165, 0.86, 0.9112, 0.8735, 0.8948, 0.3718, 0.6767, 0.3681, 0.7159, 0.5994, 0.7077, 0.635, 0.6721, 0.1729, 0.2118, 0.2053, 0.2099, 0.2939, 0.2207, 0.3093, 0.263, 0.004262, 0.05193, 0.06648, 0.06702, 0.02648]): _vg.add([_i], _w, 'REPLACE')
_vg = ob_plane.vertex_groups.new(name='forearm_l.018')
for _i, _w in zip([237, 238, 239, 240, 241, 242, 243, 244, 245, 246, 247, 248, 249, 250, 251, 252, 253, 254, 255, 256, 257, 258, 259, 260, 261, 262, 263, 264, 265, 266, 267, 268, 269, 270, 271, 272, 273, 274, 275, 276, 277, 278, 279, 280, 281, 282, 283, 284, 285, 286, 287, 288, 289, 290], [0.1939, 0.09713, 0.1722, 0.07592, 0.1236, 0.07905, 0.1088, 0.09196, 0.6231, 0.3201, 0.6262, 0.2811, 0.3944, 0.2885, 0.3584, 0.3226, 0.8249, 0.7871, 0.7918, 0.7891, 0.7029, 0.7781, 0.6875, 0.7349, 0.9726, 0.9759, 0.9474, 0.9792, 0.9328, 0.9795, 0.9323, 0.9615, 0.9949, 0.9962, 0.9917, 0.9973, 0.9899, 0.9972, 0.9881, 0.9963, 0.9987, 0.9993, 0.9992, 0.9986, 0.9991, 0.9968, 0.9994, 0.9993, 0.9992, 0.9976, 0.9994, 0.9991, 0.9992, 0.9991]): _vg.add([_i], _w, 'REPLACE')
_vg = ob_plane.vertex_groups.new(name='forearm_l.011')
for _i, _w in zip([2, 3, 4, 6, 7, 14, 15, 16, 17, 65, 77, 79, 80, 102, 103, 104, 105, 106, 107, 108, 109, 110, 111, 112, 113, 114, 115, 116, 117, 118, 119, 120, 121, 122, 123, 124, 125, 126, 127, 128, 129, 130, 131, 132, 133, 134, 135, 136, 137, 138, 139, 140, 196, 197, 198, 199, 200, 202, 203, 204, 206, 208, 378, 380, 381, 388, 389, 391, 392, 461], [0.1278, 0.0398, 0.4039, 0.0927, 0.5687, 0.5101, 0.01072, 0.3653, 0.2856, 0.1189, 0.05169, 0.04234, 0.06497, 0.8887, 0.7675, 0.9206, 0.9672, 0.9471, 0.9337, 0.8645, 0.9762, 0.9595, 0.8903, 0.8522, 0.977, 0.9663, 0.7219, 0.9705, 0.7636, 0.871, 0.75, 0.8832, 0.7582, 0.8727, 0.8013, 0.7966, 0.4155, 0.6958, 0.3719, 0.7179, 0.3738, 0.6975, 0.5537, 0.428, 0.1521, 0.2045, 0.1593, 0.2046, 0.1579, 0.2111, 0.2178, 0.153, 0.6703, 0.6764, 0.1088, 0.2195, 0.2357, 0.06271, 0.02033, 0.07464, 0.004443, 0.003843, 0.6618, 0.06109, 0.06809, 0.713, 0.09988, 0.04067, 0.129, 0.0356]): _vg.add([_i], _w, 'REPLACE')
_vg = ob_plane.vertex_groups.new(name='forearm_l.015')
for _i, _w in zip([117, 118, 119, 120, 121, 122, 123, 124, 125, 126, 127, 128, 129, 130, 131, 132, 133, 134, 135, 136, 137, 138, 139, 140, 141, 142, 143, 144, 145, 146, 147, 148, 149, 150, 151, 152, 153, 154, 155, 156, 157, 158, 159, 160, 161, 162, 163, 164, 165, 166, 167, 168, 169, 170, 171, 172], [0.2276, 0.1245, 0.2435, 0.1134, 0.2366, 0.1242, 0.194, 0.1997, 0.5723, 0.2976, 0.6181, 0.2766, 0.6167, 0.2972, 0.4382, 0.5658, 0.8232, 0.7809, 0.8237, 0.7816, 0.8252, 0.7757, 0.7679, 0.8334, 0.7705, 0.8464, 0.7871, 0.8584, 0.7915, 0.8608, 0.8018, 0.8647, 0.3839, 0.6578, 0.322, 0.6811, 0.2991, 0.6813, 0.3447, 0.6374, 0.1854, 0.25, 0.183, 0.2506, 0.1679, 0.2673, 0.1981, 0.2711, 0.01332, 0.01426, 0.04136, 0.01075, 0.02838, 0.01897, 0.04538, 0.02832]): _vg.add([_i], _w, 'REPLACE')
_vg = ob_plane.vertex_groups.new(name='forearm_l.016')
for _i, _w in zip([141, 142, 143, 144, 145, 146, 147, 148, 149, 150, 151, 152, 153, 154, 155, 156, 157, 158, 159, 160, 161, 162, 163, 164, 165, 166, 167, 168, 169, 170, 171, 172, 173, 174, 175, 176, 177, 178, 179, 180, 181, 182, 183, 184, 185, 186, 187, 188, 189, 190, 191, 192, 193, 194], [0.2121, 0.13, 0.2006, 0.1188, 0.1976, 0.1155, 0.1841, 0.1189, 0.608, 0.3309, 0.6728, 0.3081, 0.6966, 0.3075, 0.6497, 0.3552, 0.8109, 0.7457, 0.814, 0.7454, 0.8296, 0.7285, 0.7989, 0.7255, 0.9677, 0.9673, 0.9536, 0.9691, 0.9602, 0.965, 0.9516, 0.9603, 0.9963, 0.996, 0.9938, 0.9969, 0.9947, 0.996, 0.9931, 0.9965, 0.9993, 0.9996, 0.9992, 0.9975, 0.9976, 0.9994, 0.9993, 0.9995, 0.9995, 0.9993, 0.9994, 0.999, 0.9992, 0.9988]): _vg.add([_i], _w, 'REPLACE')
_vg = ob_plane.vertex_groups.new(name='forearm_l.012')
for _i, _w in zip([0, 1, 2, 3, 4, 5, 6, 7, 8, 9, 10, 11, 12, 13, 14, 15, 16, 17, 18, 19, 20, 21, 22, 23, 24, 25, 26, 27, 28, 29, 30, 31, 32, 33, 34, 35, 36, 65, 76, 77, 78, 79, 80, 81, 82, 83, 84, 85, 86, 102, 103, 104, 106, 107, 108, 112, 195, 378, 388, 389, 391, 396, 397, 398, 461, 499], [0.9441, 0.9228, 0.8201, 0.9314, 0.5559, 0.9685, 0.882, 0.2661, 0.9731, 0.9811, 0.9506, 0.9501, 0.8785, 0.9589, 0.4384, 0.7887, 0.5415, 0.5372, 0.6877, 0.7826, 0.8961, 0.7446, 0.89, 0.6886, 0.7235, 0.2062, 0.1892, 0.1677, 0.1672, 0.5338, 0.4346, 0.7116, 0.2683, 0.24, 0.4146, 0.4182, 5.656e-05, 0.781, 0.9533, 0.9219, 0.9783, 0.8997, 0.7657, 0.6988, 0.9124, 0.7414, 0.1704, 0.2387, 0.4049, 0.07867, 0.1849, 0.05551, 0.003999, 0.003132, 0.07435, 0.004426, 0.8517, 0.0149, 0.05888, 0.0675, 0.167, 0.04467, 0.06682, 0.04392, 0.1963, 0.3787]): _vg.add([_i], _w, 'REPLACE')
_vg = ob_plane.vertex_groups.new(name='forearm_l.013')
for _i, _w in zip([0, 13, 18, 19, 20, 21, 22, 23, 24, 25, 26, 27, 28, 29, 30, 31, 32, 33, 34, 35, 36, 37, 38, 39, 40, 41, 42, 43, 44, 45, 46, 47, 48, 49, 50, 51, 52, 53, 54, 55, 56, 57, 58, 59, 76, 81, 82, 83, 84, 85, 86, 87, 88, 89, 90, 91, 92, 93, 94], [0.00103, 0.002525, 0.3031, 0.2095, 0.09945, 0.2496, 0.107, 0.303, 0.2706, 0.7737, 0.7967, 0.8081, 0.8175, 0.4567, 0.5542, 0.2827, 0.7126, 0.7381, 0.571, 0.5679, 0.7722, 0.8227, 0.8307, 0.7523, 0.8249, 0.7607, 0.5236, 0.3243, 0.2211, 0.2056, 0.1936, 0.6214, 0.4106, 0.5135, 0.07537, 0.06898, 0.06026, 0.02704, 0.0333, 0.0146, 0.3992, 0.342, 0.6003, 0.6175, 0.002212, 0.2925, 0.0846, 0.2539, 0.8173, 0.7394, 0.5804, 0.7721, 0.8431, 0.5076, 0.1821, 0.07112, 0.006684, 0.3476, 0.5986]): _vg.add([_i], _w, 'REPLACE')
_vg = ob_plane.vertex_groups.new(name='forearm_l.014')
for _i, _w in zip([36, 37, 38, 39, 40, 41, 42, 43, 44, 45, 46, 47, 48, 49, 50, 51, 52, 53, 54, 55, 56, 57, 58, 59, 60, 61, 62, 63, 64, 66, 67, 68, 69, 70, 71, 72, 73, 74, 75, 87, 88, 89, 90, 91, 92, 93, 94, 95, 96, 97, 98, 99, 100, 101], [0.2027, 0.1534, 0.1531, 0.2297, 0.1619, 0.2167, 0.4703, 0.6692, 0.7761, 0.7898, 0.8043, 0.3662, 0.5799, 0.4817, 0.9228, 0.9293, 0.9385, 0.9609, 0.9574, 0.9673, 0.5904, 0.6495, 0.3847, 0.3658, 0.995, 0.9965, 0.9912, 0.9879, 0.9945, 0.999, 0.9987, 0.9989, 0.9986, 0.999, 0.9987, 0.9982, 0.9974, 0.9971, 0.996, 0.2042, 0.1434, 0.4882, 0.8161, 0.9271, 0.9713, 0.6437, 0.3863, 0.9956, 0.9899, 0.9992, 0.9991, 0.9991, 0.9986, 0.9949]): _vg.add([_i], _w, 'REPLACE')
_vg = ob_plane.vertex_groups.new(name='forearm_r.002')
_vg = ob_plane.vertex_groups.new(name='forearm_r')
_vg = ob_plane.vertex_groups.new(name='forearm_r.001')
_vg = ob_plane.vertex_groups.new(name='forearm_r.007')
_vg = ob_plane.vertex_groups.new(name='forearm_r.008')
_vg = ob_plane.vertex_groups.new(name='forearm_r.009')
_vg = ob_plane.vertex_groups.new(name='forearm_r.019')
_vg = ob_plane.vertex_groups.new(name='forearm_r.020')
_vg = ob_plane.vertex_groups.new(name='forearm_r.010')
_vg = ob_plane.vertex_groups.new(name='forearm_r.017')
_vg = ob_plane.vertex_groups.new(name='forearm_r.018')
_vg = ob_plane.vertex_groups.new(name='forearm_r.011')
_vg = ob_plane.vertex_groups.new(name='forearm_r.015')
_vg = ob_plane.vertex_groups.new(name='forearm_r.016')
_vg = ob_plane.vertex_groups.new(name='forearm_r.012')
_vg = ob_plane.vertex_groups.new(name='forearm_r.013')
_vg = ob_plane.vertex_groups.new(name='forearm_r.014')
_m = ob_plane.modifiers.new('Mirror', 'MIRROR')
_m = ob_plane.modifiers.new('Armature', 'ARMATURE')
_m.object = ob_armature
ob_plane_001.location = (-1.043, -11.0, 1.808)
ob_plane_001.rotation_euler = (-0.4904, -0.9071, 0.3036)
ob_plane_001.scale = (0.6645, 0.6645, 0.6645)
ob_plane_001.lineart.crease_threshold = 0.0
ob_plane_002.location = (-0.6378, -9.58, 2.132)
ob_plane_002.rotation_euler = (0.06462, 0.04472, 1.42)
ob_plane_002.scale = (0.1664, 0.112, 0.112)
ob_plane_002.lineart.crease_threshold = 0.0

# ---- collection membership
col_collection_1.objects.link(ob_camera)
col_collection_1.objects.link(ob_armature)
col_collection_1.objects.link(ob_plane)
col_collection_1.objects.link(ob_plane_001)
col_collection_1.objects.link(ob_plane_002)

# ---- scene / render settings (as saved in the file)
scene.camera = ob_camera
scene.frame_start = 1; scene.frame_end = 250; scene.frame_set(2)
scene.render.engine = 'BLENDER_EEVEE_NEXT'
scene.render.resolution_percentage = 50
scene.render.dither_intensity = 0.0
scene.cycles.use_denoising = False
scene.cycles.samples = 128
scene.cycles.sampling_pattern = 'TABULATED_SOBOL'
scene.cycles.light_sampling_threshold = 0.0
scene.cycles.use_adaptive_sampling = False
scene.cycles.use_light_tree = False
scene.cycles.blur_glossy = 0.0
scene.cycles.sample_clamp_indirect = 0.0
scene.view_settings.view_transform = 'Standard'
bpy.context.view_layer.update()

# ---- added for rendering (the .blend has no usable light): sun
light_auto_sun = bpy.data.lights.new('AutoSun', 'SUN')
light_auto_sun.energy = 3.0
light_auto_sun.angle = 0.0523599
ob_auto_sun = bpy.data.objects.new('AutoSun', light_auto_sun)
scene.collection.objects.link(ob_auto_sun)
ob_auto_sun.rotation_euler = (0.872665, 0.174533, 0.523599)
bpy.context.view_layer.update()
